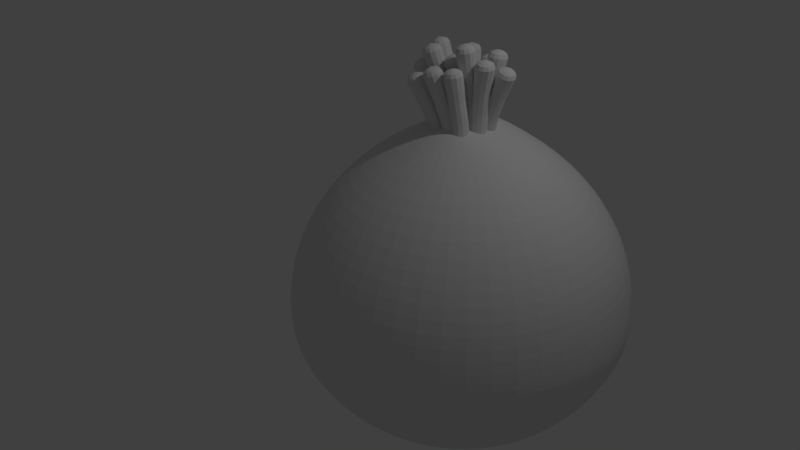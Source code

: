 # Source: 3.blend  (saved by Blender 2.79.0; exported with 4.5.12 LTS)
import bpy
from mathutils import Matrix  # noqa: F401  (used for matrix-valued properties, if any)

bpy.ops.wm.read_factory_settings(use_empty=True)
scene = bpy.context.scene
scene.name = 'Scene'

# ---- collections
col_collection_1 = bpy.data.collections.new('Collection 1'); scene.collection.children.link(col_collection_1)

# ---- world
world_world = bpy.data.worlds.new('World'); scene.world = world_world
world_world.color = (0.05088, 0.05088, 0.05088)
world_world.use_sun_shadow = False
world_world.sun_shadow_jitter_overblur = 0.0
world_world.cycles.sampling_method = 'MANUAL'

# ---- cameras
cam_camera = bpy.data.cameras.new('Camera')
cam_camera.clip_end = 100.0
cam_camera.lens = 35.0
cam_camera.sensor_width = 32.0
cam_camera.sensor_height = 18.0
cam_camera.ortho_scale = 7.314
cam_camera.dof.focus_distance = 0.0
cam_camera.dof.aperture_fstop = 128.0

# ---- lights
light_lamp = bpy.data.lights.new('Lamp', 'POINT')
light_lamp.transmission_factor = 0.0
light_lamp.cutoff_distance = 30.0
light_lamp.energy = 100.0
light_lamp.shadow_buffer_clip_start = 1.001
light_lamp.shadow_soft_size = 0.1
light_lamp.shadow_maximum_resolution = 0.006
light_lamp.use_absolute_resolution = True

# ---- meshes
me_cylinder_014 = bpy.data.meshes.new('Cylinder.014')
me_cylinder_014.from_pydata([(0.0, 1.0, -1.0), (0.007121, 1.144, 1.002), (0.5, 0.866, -1.0), (0.5807, 0.9923, 0.9979), (0.866, 0.5, -1.0), (1.002, 0.5742, 0.9942), (1.0, -4.371e-08, -1.0), (1.157, 0.001384, 0.9919), (0.866, -0.5, -1.0), (1.006, -0.5727, 0.9917), (0.5, -0.866, -1.0), (0.5879, -0.9943, 0.9937), (1.51e-07, -1.0, -1.0), (0.01535, -1.15, 0.9972), (-0.5, -0.866, -1.0), (-0.5583, -0.999, 1.001), (-0.866, -0.5, -1.0), (-0.9793, -0.5809, 1.005), (-1.0, -4.649e-07, -1.0), (-1.135, -0.00801, 1.007), (-0.866, 0.5, -1.0), (-0.9834, 0.5661, 1.008), (-0.5, 0.866, -1.0), (-0.5654, 0.9877, 1.006), (-0.4834, 1.178, 0.02599), (0.01489, 1.041, 0.03057), (0.3774, 0.6722, 0.03523), (0.507, 0.1715, 0.03874), (0.3689, -0.3273, 0.04014), (0.000173, -0.6906, 0.03907), (-0.5004, -0.8209, 0.03581), (-0.9987, -0.6835, 0.03123), (-1.361, -0.315, 0.02656), (-1.491, 0.1857, 0.02305), (-1.353, 0.6845, 0.02165), (-0.984, 1.048, 0.02272), (-0.3254, 1.077, 0.4989), (0.1747, 0.9447, 0.4952), (0.5417, 0.5802, 0.492), (0.6774, 0.08078, 0.49), (0.5453, -0.4197, 0.4899), (0.1809, -0.7872, 0.4916), (-0.3182, -0.9232, 0.4946), (-0.8183, -0.7913, 0.4983), (-1.185, -0.4268, 0.5015), (-1.321, 0.07259, 0.5035), (-1.189, 0.5731, 0.5036), (-0.8245, 0.9406, 0.5019), (0.1574, 0.9865, -0.5045), (0.5251, 0.6248, -0.5117), (0.6625, 0.1267, -0.5169), (0.5327, -0.3743, -0.5187), (0.1705, -0.744, -0.5165), (-0.3269, -0.8832, -0.5111), (-0.8265, -0.7547, -0.5037), (-1.194, -0.393, -0.4965), (-1.332, 0.1051, -0.4913), (-1.202, 0.6061, -0.4896), (-0.8396, 0.9758, -0.4917), (-0.3421, 1.115, -0.4972), (0.02462, 0.9347, 1.071), (0.4964, 0.8103, 1.068), (0.8426, 0.4664, 1.065), (0.9706, -0.004678, 1.063), (0.846, -0.4768, 1.063), (0.5022, -0.8235, 1.064), (0.03139, -0.9518, 1.067), (-0.4404, -0.8274, 1.071), (-0.7866, -0.4835, 1.074), (-0.9146, -0.0124, 1.076), (-0.79, 0.4598, 1.076), (-0.4462, 0.8064, 1.074), (0.03379, 0.5945, 1.104), (0.3366, 0.5146, 1.101), (0.5589, 0.2939, 1.1), (0.6411, -0.008544, 1.098), (0.5611, -0.3116, 1.098), (0.3404, -0.5342, 1.099), (0.03814, -0.6166, 1.101), (-0.2647, -0.5367, 1.103), (-0.487, -0.3159, 1.105), (-0.5691, -0.0135, 1.106), (-0.4892, 0.2896, 1.107), (-0.2685, 0.5121, 1.106), (0.04143, 0.1267, 1.128), (0.1112, 0.1083, 1.127), (0.1625, 0.05741, 1.127), (0.1814, -0.01231, 1.126), (0.1209, -0.0698, 1.128), (0.1121, -0.1335, 1.126), (-6.279e-09, -0.1396, 1.128), (-0.02738, -0.1341, 1.127), (-0.07862, -0.08317, 1.128), (-0.09755, -0.01346, 1.128), (-0.07912, 0.05642, 1.128), (-0.02825, 0.1077, 1.128), (0.09478, 0.9995, 0.2629), (0.4596, 0.633, 0.2636), (0.5922, 0.1329, 0.2644), (0.4571, -0.3667, 0.265), (0.09053, -0.7321, 0.2653), (-0.4093, -0.8653, 0.2652), (-0.9085, -0.7306, 0.2647), (-1.273, -0.3641, 0.264), (-1.406, 0.1359, 0.2633), (-1.271, 0.6356, 0.2626), (-0.9042, 1.001, 0.2623), (-0.4044, 1.134, 0.2624), (-0.1591, 1.127, 0.7505), (0.3777, 0.9853, 0.7466), (0.7717, 0.594, 0.7431), (0.9174, 0.05784, 0.741), (0.7756, -0.4795, 0.7408), (0.3844, -0.874, 0.7426), (-0.1514, -1.02, 0.7459), (-0.6883, -0.8784, 0.7498), (-1.082, -0.4871, 0.7533), (-1.228, 0.04904, 0.7554), (-1.086, 0.5864, 0.7556), (-0.695, 0.9809, 0.7538), (-0.4128, 1.147, -0.2356), (0.08614, 1.014, -0.237), (0.4512, 0.6485, -0.2382), (0.5847, 0.1491, -0.2391), (0.4508, -0.3508, -0.2393), (0.08536, -0.7173, -0.2387), (-0.4137, -0.8521, -0.2376), (-0.9126, -0.7191, -0.2363), (-1.278, -0.354, -0.235), (-1.411, 0.1454, -0.2341), (-1.277, 0.6453, -0.234), (-0.9118, 1.012, -0.2345)], [], [(108, 1, 3, 109), (109, 3, 5, 110), (110, 5, 7, 111), (111, 7, 9, 112), (112, 9, 11, 113), (113, 11, 13, 114), (114, 13, 15, 115), (115, 15, 17, 116), (116, 17, 19, 117), (117, 19, 21, 118), (17, 15, 67, 68), (118, 21, 23, 119), (119, 23, 1, 108), (0, 2, 4, 6, 8, 10, 12, 14, 16, 18, 20, 22), (131, 35, 24, 120), (130, 34, 35, 131), (129, 33, 34, 130), (128, 32, 33, 129), (127, 31, 32, 128), (126, 30, 31, 127), (125, 29, 30, 126), (124, 28, 29, 125), (123, 27, 28, 124), (122, 26, 27, 123), (121, 25, 26, 122), (120, 24, 25, 121), (106, 47, 36, 107), (105, 46, 47, 106), (104, 45, 46, 105), (103, 44, 45, 104), (102, 43, 44, 103), (101, 42, 43, 102), (100, 41, 42, 101), (99, 40, 41, 100), (98, 39, 40, 99), (97, 38, 39, 98), (96, 37, 38, 97), (107, 36, 37, 96), (0, 59, 48, 2), (2, 48, 49, 4), (4, 49, 50, 6), (6, 50, 51, 8), (8, 51, 52, 10), (10, 52, 53, 12), (12, 53, 54, 14), (14, 54, 55, 16), (16, 55, 56, 18), (18, 56, 57, 20), (20, 57, 58, 22), (22, 58, 59, 0), (71, 70, 82, 83), (15, 13, 66, 67), (13, 11, 65, 66), (11, 9, 64, 65), (9, 7, 63, 64), (1, 23, 71, 60), (3, 1, 60, 61), (7, 5, 62, 63), (23, 21, 70, 71), (5, 3, 61, 62), (21, 19, 69, 70), (19, 17, 68, 69), (76, 75, 87, 88), (61, 60, 72, 73), (68, 67, 79, 80), (65, 64, 76, 77), (60, 71, 83, 72), (62, 61, 73, 74), (69, 68, 80, 81), (66, 65, 77, 78), (63, 62, 74, 75), (70, 69, 81, 82), (67, 66, 78, 79), (64, 63, 75, 76), (85, 84, 95, 94, 93, 92, 91, 90, 89, 88, 87, 86), (83, 82, 94, 95), (73, 72, 84, 85), (80, 79, 91, 92), (77, 76, 88, 89), (72, 83, 95, 84), (74, 73, 85, 86), (81, 80, 92, 93), (78, 77, 89, 90), (75, 74, 86, 87), (82, 81, 93, 94), (79, 78, 90, 91), (24, 107, 96, 25), (25, 96, 97, 26), (26, 97, 98, 27), (27, 98, 99, 28), (28, 99, 100, 29), (29, 100, 101, 30), (30, 101, 102, 31), (31, 102, 103, 32), (32, 103, 104, 33), (33, 104, 105, 34), (34, 105, 106, 35), (35, 106, 107, 24), (47, 119, 108, 36), (46, 118, 119, 47), (45, 117, 118, 46), (44, 116, 117, 45), (43, 115, 116, 44), (42, 114, 115, 43), (41, 113, 114, 42), (40, 112, 113, 41), (39, 111, 112, 40), (38, 110, 111, 39), (37, 109, 110, 38), (36, 108, 109, 37), (59, 120, 121, 48), (48, 121, 122, 49), (49, 122, 123, 50), (50, 123, 124, 51), (51, 124, 125, 52), (52, 125, 126, 53), (53, 126, 127, 54), (54, 127, 128, 55), (55, 128, 129, 56), (56, 129, 130, 57), (57, 130, 131, 58), (58, 131, 120, 59)])
me_cylinder_014.use_remesh_preserve_volume = False
me_cylinder_014.use_remesh_preserve_attributes = False
me_cylinder_014.use_mirror_vertex_groups = False
me_cylinder_014.update()
me_cylinder_013 = bpy.data.meshes.new('Cylinder.013')
me_cylinder_013.from_pydata([(0.0, 1.0, -1.0), (0.007121, 1.144, 1.002), (0.5, 0.866, -1.0), (0.5807, 0.9923, 0.9979), (0.866, 0.5, -1.0), (1.002, 0.5742, 0.9942), (1.0, -4.371e-08, -1.0), (1.157, 0.001384, 0.9919), (0.866, -0.5, -1.0), (1.006, -0.5727, 0.9917), (0.5, -0.866, -1.0), (0.5879, -0.9943, 0.9937), (1.51e-07, -1.0, -1.0), (0.01535, -1.15, 0.9972), (-0.5, -0.866, -1.0), (-0.5583, -0.999, 1.001), (-0.866, -0.5, -1.0), (-0.9793, -0.5809, 1.005), (-1.0, -4.649e-07, -1.0), (-1.135, -0.00801, 1.007), (-0.866, 0.5, -1.0), (-0.9834, 0.5661, 1.008), (-0.5, 0.866, -1.0), (-0.5654, 0.9877, 1.006), (-0.4834, 1.178, 0.02599), (0.01489, 1.041, 0.03057), (0.3774, 0.6722, 0.03523), (0.507, 0.1715, 0.03874), (0.3689, -0.3273, 0.04014), (0.000173, -0.6906, 0.03907), (-0.5004, -0.8209, 0.03581), (-0.9987, -0.6835, 0.03123), (-1.361, -0.315, 0.02656), (-1.491, 0.1857, 0.02305), (-1.353, 0.6845, 0.02165), (-0.984, 1.048, 0.02272), (-0.3254, 1.077, 0.4989), (0.1747, 0.9447, 0.4952), (0.5417, 0.5802, 0.492), (0.6774, 0.08078, 0.49), (0.5453, -0.4197, 0.4899), (0.1809, -0.7872, 0.4916), (-0.3182, -0.9232, 0.4946), (-0.8183, -0.7913, 0.4983), (-1.185, -0.4268, 0.5015), (-1.321, 0.07259, 0.5035), (-1.189, 0.5731, 0.5036), (-0.8245, 0.9406, 0.5019), (0.1574, 0.9865, -0.5045), (0.5251, 0.6248, -0.5117), (0.6625, 0.1267, -0.5169), (0.5327, -0.3743, -0.5187), (0.1705, -0.744, -0.5165), (-0.3269, -0.8832, -0.5111), (-0.8265, -0.7547, -0.5037), (-1.194, -0.393, -0.4965), (-1.332, 0.1051, -0.4913), (-1.202, 0.6061, -0.4896), (-0.8396, 0.9758, -0.4917), (-0.3421, 1.115, -0.4972), (0.02462, 0.9347, 1.071), (0.4964, 0.8103, 1.068), (0.8426, 0.4664, 1.065), (0.9706, -0.004678, 1.063), (0.846, -0.4768, 1.063), (0.5022, -0.8235, 1.064), (0.03139, -0.9518, 1.067), (-0.4404, -0.8274, 1.071), (-0.7866, -0.4835, 1.074), (-0.9146, -0.0124, 1.076), (-0.79, 0.4598, 1.076), (-0.4462, 0.8064, 1.074), (0.03379, 0.5945, 1.104), (0.3366, 0.5146, 1.101), (0.5589, 0.2939, 1.1), (0.6411, -0.008544, 1.098), (0.5611, -0.3116, 1.098), (0.3404, -0.5342, 1.099), (0.03814, -0.6166, 1.101), (-0.2647, -0.5367, 1.103), (-0.487, -0.3159, 1.105), (-0.5691, -0.0135, 1.106), (-0.4892, 0.2896, 1.107), (-0.2685, 0.5121, 1.106), (0.04143, 0.1267, 1.128), (0.1112, 0.1083, 1.127), (0.1625, 0.05741, 1.127), (0.1814, -0.01231, 1.126), (0.1209, -0.0698, 1.128), (0.1121, -0.1335, 1.126), (-6.279e-09, -0.1396, 1.128), (-0.02738, -0.1341, 1.127), (-0.07862, -0.08317, 1.128), (-0.09755, -0.01346, 1.128), (-0.07912, 0.05642, 1.128), (-0.02825, 0.1077, 1.128), (0.09478, 0.9995, 0.2629), (0.4596, 0.633, 0.2636), (0.5922, 0.1329, 0.2644), (0.4571, -0.3667, 0.265), (0.09053, -0.7321, 0.2653), (-0.4093, -0.8653, 0.2652), (-0.9085, -0.7306, 0.2647), (-1.273, -0.3641, 0.264), (-1.406, 0.1359, 0.2633), (-1.271, 0.6356, 0.2626), (-0.9042, 1.001, 0.2623), (-0.4044, 1.134, 0.2624), (-0.1591, 1.127, 0.7505), (0.3777, 0.9853, 0.7466), (0.7717, 0.594, 0.7431), (0.9174, 0.05784, 0.741), (0.7756, -0.4795, 0.7408), (0.3844, -0.874, 0.7426), (-0.1514, -1.02, 0.7459), (-0.6883, -0.8784, 0.7498), (-1.082, -0.4871, 0.7533), (-1.228, 0.04904, 0.7554), (-1.086, 0.5864, 0.7556), (-0.695, 0.9809, 0.7538), (-0.4128, 1.147, -0.2356), (0.08614, 1.014, -0.237), (0.4512, 0.6485, -0.2382), (0.5847, 0.1491, -0.2391), (0.4508, -0.3508, -0.2393), (0.08536, -0.7173, -0.2387), (-0.4137, -0.8521, -0.2376), (-0.9126, -0.7191, -0.2363), (-1.278, -0.354, -0.235), (-1.411, 0.1454, -0.2341), (-1.277, 0.6453, -0.234), (-0.9118, 1.012, -0.2345)], [], [(108, 1, 3, 109), (109, 3, 5, 110), (110, 5, 7, 111), (111, 7, 9, 112), (112, 9, 11, 113), (113, 11, 13, 114), (114, 13, 15, 115), (115, 15, 17, 116), (116, 17, 19, 117), (117, 19, 21, 118), (17, 15, 67, 68), (118, 21, 23, 119), (119, 23, 1, 108), (0, 2, 4, 6, 8, 10, 12, 14, 16, 18, 20, 22), (131, 35, 24, 120), (130, 34, 35, 131), (129, 33, 34, 130), (128, 32, 33, 129), (127, 31, 32, 128), (126, 30, 31, 127), (125, 29, 30, 126), (124, 28, 29, 125), (123, 27, 28, 124), (122, 26, 27, 123), (121, 25, 26, 122), (120, 24, 25, 121), (106, 47, 36, 107), (105, 46, 47, 106), (104, 45, 46, 105), (103, 44, 45, 104), (102, 43, 44, 103), (101, 42, 43, 102), (100, 41, 42, 101), (99, 40, 41, 100), (98, 39, 40, 99), (97, 38, 39, 98), (96, 37, 38, 97), (107, 36, 37, 96), (0, 59, 48, 2), (2, 48, 49, 4), (4, 49, 50, 6), (6, 50, 51, 8), (8, 51, 52, 10), (10, 52, 53, 12), (12, 53, 54, 14), (14, 54, 55, 16), (16, 55, 56, 18), (18, 56, 57, 20), (20, 57, 58, 22), (22, 58, 59, 0), (71, 70, 82, 83), (15, 13, 66, 67), (13, 11, 65, 66), (11, 9, 64, 65), (9, 7, 63, 64), (1, 23, 71, 60), (3, 1, 60, 61), (7, 5, 62, 63), (23, 21, 70, 71), (5, 3, 61, 62), (21, 19, 69, 70), (19, 17, 68, 69), (76, 75, 87, 88), (61, 60, 72, 73), (68, 67, 79, 80), (65, 64, 76, 77), (60, 71, 83, 72), (62, 61, 73, 74), (69, 68, 80, 81), (66, 65, 77, 78), (63, 62, 74, 75), (70, 69, 81, 82), (67, 66, 78, 79), (64, 63, 75, 76), (85, 84, 95, 94, 93, 92, 91, 90, 89, 88, 87, 86), (83, 82, 94, 95), (73, 72, 84, 85), (80, 79, 91, 92), (77, 76, 88, 89), (72, 83, 95, 84), (74, 73, 85, 86), (81, 80, 92, 93), (78, 77, 89, 90), (75, 74, 86, 87), (82, 81, 93, 94), (79, 78, 90, 91), (24, 107, 96, 25), (25, 96, 97, 26), (26, 97, 98, 27), (27, 98, 99, 28), (28, 99, 100, 29), (29, 100, 101, 30), (30, 101, 102, 31), (31, 102, 103, 32), (32, 103, 104, 33), (33, 104, 105, 34), (34, 105, 106, 35), (35, 106, 107, 24), (47, 119, 108, 36), (46, 118, 119, 47), (45, 117, 118, 46), (44, 116, 117, 45), (43, 115, 116, 44), (42, 114, 115, 43), (41, 113, 114, 42), (40, 112, 113, 41), (39, 111, 112, 40), (38, 110, 111, 39), (37, 109, 110, 38), (36, 108, 109, 37), (59, 120, 121, 48), (48, 121, 122, 49), (49, 122, 123, 50), (50, 123, 124, 51), (51, 124, 125, 52), (52, 125, 126, 53), (53, 126, 127, 54), (54, 127, 128, 55), (55, 128, 129, 56), (56, 129, 130, 57), (57, 130, 131, 58), (58, 131, 120, 59)])
me_cylinder_013.use_remesh_preserve_volume = False
me_cylinder_013.use_remesh_preserve_attributes = False
me_cylinder_013.use_mirror_vertex_groups = False
me_cylinder_013.update()
me_cylinder_012 = bpy.data.meshes.new('Cylinder.012')
me_cylinder_012.from_pydata([(0.0, 1.0, -1.0), (0.007121, 1.144, 1.002), (0.5, 0.866, -1.0), (0.5807, 0.9923, 0.9979), (0.866, 0.5, -1.0), (1.002, 0.5742, 0.9942), (1.0, -4.371e-08, -1.0), (1.157, 0.001384, 0.9919), (0.866, -0.5, -1.0), (1.006, -0.5727, 0.9917), (0.5, -0.866, -1.0), (0.5879, -0.9943, 0.9937), (1.51e-07, -1.0, -1.0), (0.01535, -1.15, 0.9972), (-0.5, -0.866, -1.0), (-0.5583, -0.999, 1.001), (-0.866, -0.5, -1.0), (-0.9793, -0.5809, 1.005), (-1.0, -4.649e-07, -1.0), (-1.135, -0.00801, 1.007), (-0.866, 0.5, -1.0), (-0.9834, 0.5661, 1.008), (-0.5, 0.866, -1.0), (-0.5654, 0.9877, 1.006), (-0.4834, 1.178, 0.02599), (0.01489, 1.041, 0.03057), (0.3774, 0.6722, 0.03523), (0.507, 0.1715, 0.03874), (0.3689, -0.3273, 0.04014), (0.000173, -0.6906, 0.03907), (-0.5004, -0.8209, 0.03581), (-0.9987, -0.6835, 0.03123), (-1.361, -0.315, 0.02656), (-1.491, 0.1857, 0.02305), (-1.353, 0.6845, 0.02165), (-0.984, 1.048, 0.02272), (-0.3254, 1.077, 0.4989), (0.1747, 0.9447, 0.4952), (0.5417, 0.5802, 0.492), (0.6774, 0.08078, 0.49), (0.5453, -0.4197, 0.4899), (0.1809, -0.7872, 0.4916), (-0.3182, -0.9232, 0.4946), (-0.8183, -0.7913, 0.4983), (-1.185, -0.4268, 0.5015), (-1.321, 0.07259, 0.5035), (-1.189, 0.5731, 0.5036), (-0.8245, 0.9406, 0.5019), (0.1574, 0.9865, -0.5045), (0.5251, 0.6248, -0.5117), (0.6625, 0.1267, -0.5169), (0.5327, -0.3743, -0.5187), (0.1705, -0.744, -0.5165), (-0.3269, -0.8832, -0.5111), (-0.8265, -0.7547, -0.5037), (-1.194, -0.393, -0.4965), (-1.332, 0.1051, -0.4913), (-1.202, 0.6061, -0.4896), (-0.8396, 0.9758, -0.4917), (-0.3421, 1.115, -0.4972), (0.02462, 0.9347, 1.071), (0.4964, 0.8103, 1.068), (0.8426, 0.4664, 1.065), (0.9706, -0.004678, 1.063), (0.846, -0.4768, 1.063), (0.5022, -0.8235, 1.064), (0.03139, -0.9518, 1.067), (-0.4404, -0.8274, 1.071), (-0.7866, -0.4835, 1.074), (-0.9146, -0.0124, 1.076), (-0.79, 0.4598, 1.076), (-0.4462, 0.8064, 1.074), (0.03379, 0.5945, 1.104), (0.3366, 0.5146, 1.101), (0.5589, 0.2939, 1.1), (0.6411, -0.008544, 1.098), (0.5611, -0.3116, 1.098), (0.3404, -0.5342, 1.099), (0.03814, -0.6166, 1.101), (-0.2647, -0.5367, 1.103), (-0.487, -0.3159, 1.105), (-0.5691, -0.0135, 1.106), (-0.4892, 0.2896, 1.107), (-0.2685, 0.5121, 1.106), (0.04143, 0.1267, 1.128), (0.1112, 0.1083, 1.127), (0.1625, 0.05741, 1.127), (0.1814, -0.01231, 1.126), (0.1209, -0.0698, 1.128), (0.1121, -0.1335, 1.126), (-6.279e-09, -0.1396, 1.128), (-0.02738, -0.1341, 1.127), (-0.07862, -0.08317, 1.128), (-0.09755, -0.01346, 1.128), (-0.07912, 0.05642, 1.128), (-0.02825, 0.1077, 1.128), (0.09478, 0.9995, 0.2629), (0.4596, 0.633, 0.2636), (0.5922, 0.1329, 0.2644), (0.4571, -0.3667, 0.265), (0.09053, -0.7321, 0.2653), (-0.4093, -0.8653, 0.2652), (-0.9085, -0.7306, 0.2647), (-1.273, -0.3641, 0.264), (-1.406, 0.1359, 0.2633), (-1.271, 0.6356, 0.2626), (-0.9042, 1.001, 0.2623), (-0.4044, 1.134, 0.2624), (-0.1591, 1.127, 0.7505), (0.3777, 0.9853, 0.7466), (0.7717, 0.594, 0.7431), (0.9174, 0.05784, 0.741), (0.7756, -0.4795, 0.7408), (0.3844, -0.874, 0.7426), (-0.1514, -1.02, 0.7459), (-0.6883, -0.8784, 0.7498), (-1.082, -0.4871, 0.7533), (-1.228, 0.04904, 0.7554), (-1.086, 0.5864, 0.7556), (-0.695, 0.9809, 0.7538), (-0.4128, 1.147, -0.2356), (0.08614, 1.014, -0.237), (0.4512, 0.6485, -0.2382), (0.5847, 0.1491, -0.2391), (0.4508, -0.3508, -0.2393), (0.08536, -0.7173, -0.2387), (-0.4137, -0.8521, -0.2376), (-0.9126, -0.7191, -0.2363), (-1.278, -0.354, -0.235), (-1.411, 0.1454, -0.2341), (-1.277, 0.6453, -0.234), (-0.9118, 1.012, -0.2345)], [], [(108, 1, 3, 109), (109, 3, 5, 110), (110, 5, 7, 111), (111, 7, 9, 112), (112, 9, 11, 113), (113, 11, 13, 114), (114, 13, 15, 115), (115, 15, 17, 116), (116, 17, 19, 117), (117, 19, 21, 118), (17, 15, 67, 68), (118, 21, 23, 119), (119, 23, 1, 108), (0, 2, 4, 6, 8, 10, 12, 14, 16, 18, 20, 22), (131, 35, 24, 120), (130, 34, 35, 131), (129, 33, 34, 130), (128, 32, 33, 129), (127, 31, 32, 128), (126, 30, 31, 127), (125, 29, 30, 126), (124, 28, 29, 125), (123, 27, 28, 124), (122, 26, 27, 123), (121, 25, 26, 122), (120, 24, 25, 121), (106, 47, 36, 107), (105, 46, 47, 106), (104, 45, 46, 105), (103, 44, 45, 104), (102, 43, 44, 103), (101, 42, 43, 102), (100, 41, 42, 101), (99, 40, 41, 100), (98, 39, 40, 99), (97, 38, 39, 98), (96, 37, 38, 97), (107, 36, 37, 96), (0, 59, 48, 2), (2, 48, 49, 4), (4, 49, 50, 6), (6, 50, 51, 8), (8, 51, 52, 10), (10, 52, 53, 12), (12, 53, 54, 14), (14, 54, 55, 16), (16, 55, 56, 18), (18, 56, 57, 20), (20, 57, 58, 22), (22, 58, 59, 0), (71, 70, 82, 83), (15, 13, 66, 67), (13, 11, 65, 66), (11, 9, 64, 65), (9, 7, 63, 64), (1, 23, 71, 60), (3, 1, 60, 61), (7, 5, 62, 63), (23, 21, 70, 71), (5, 3, 61, 62), (21, 19, 69, 70), (19, 17, 68, 69), (76, 75, 87, 88), (61, 60, 72, 73), (68, 67, 79, 80), (65, 64, 76, 77), (60, 71, 83, 72), (62, 61, 73, 74), (69, 68, 80, 81), (66, 65, 77, 78), (63, 62, 74, 75), (70, 69, 81, 82), (67, 66, 78, 79), (64, 63, 75, 76), (85, 84, 95, 94, 93, 92, 91, 90, 89, 88, 87, 86), (83, 82, 94, 95), (73, 72, 84, 85), (80, 79, 91, 92), (77, 76, 88, 89), (72, 83, 95, 84), (74, 73, 85, 86), (81, 80, 92, 93), (78, 77, 89, 90), (75, 74, 86, 87), (82, 81, 93, 94), (79, 78, 90, 91), (24, 107, 96, 25), (25, 96, 97, 26), (26, 97, 98, 27), (27, 98, 99, 28), (28, 99, 100, 29), (29, 100, 101, 30), (30, 101, 102, 31), (31, 102, 103, 32), (32, 103, 104, 33), (33, 104, 105, 34), (34, 105, 106, 35), (35, 106, 107, 24), (47, 119, 108, 36), (46, 118, 119, 47), (45, 117, 118, 46), (44, 116, 117, 45), (43, 115, 116, 44), (42, 114, 115, 43), (41, 113, 114, 42), (40, 112, 113, 41), (39, 111, 112, 40), (38, 110, 111, 39), (37, 109, 110, 38), (36, 108, 109, 37), (59, 120, 121, 48), (48, 121, 122, 49), (49, 122, 123, 50), (50, 123, 124, 51), (51, 124, 125, 52), (52, 125, 126, 53), (53, 126, 127, 54), (54, 127, 128, 55), (55, 128, 129, 56), (56, 129, 130, 57), (57, 130, 131, 58), (58, 131, 120, 59)])
me_cylinder_012.use_remesh_preserve_volume = False
me_cylinder_012.use_remesh_preserve_attributes = False
me_cylinder_012.use_mirror_vertex_groups = False
me_cylinder_012.update()
me_cylinder_011 = bpy.data.meshes.new('Cylinder.011')
me_cylinder_011.from_pydata([(0.0, 1.0, -1.0), (0.007121, 1.144, 1.002), (0.5, 0.866, -1.0), (0.5807, 0.9923, 0.9979), (0.866, 0.5, -1.0), (1.002, 0.5742, 0.9942), (1.0, -4.371e-08, -1.0), (1.157, 0.001384, 0.9919), (0.866, -0.5, -1.0), (1.006, -0.5727, 0.9917), (0.5, -0.866, -1.0), (0.5879, -0.9943, 0.9937), (1.51e-07, -1.0, -1.0), (0.01535, -1.15, 0.9972), (-0.5, -0.866, -1.0), (-0.5583, -0.999, 1.001), (-0.866, -0.5, -1.0), (-0.9793, -0.5809, 1.005), (-1.0, -4.649e-07, -1.0), (-1.135, -0.00801, 1.007), (-0.866, 0.5, -1.0), (-0.9834, 0.5661, 1.008), (-0.5, 0.866, -1.0), (-0.5654, 0.9877, 1.006), (-0.4834, 1.178, 0.02599), (0.01489, 1.041, 0.03057), (0.3774, 0.6722, 0.03523), (0.507, 0.1715, 0.03874), (0.3689, -0.3273, 0.04014), (0.000173, -0.6906, 0.03907), (-0.5004, -0.8209, 0.03581), (-0.9987, -0.6835, 0.03123), (-1.361, -0.315, 0.02656), (-1.491, 0.1857, 0.02305), (-1.353, 0.6845, 0.02165), (-0.984, 1.048, 0.02272), (-0.3254, 1.077, 0.4989), (0.1747, 0.9447, 0.4952), (0.5417, 0.5802, 0.492), (0.6774, 0.08078, 0.49), (0.5453, -0.4197, 0.4899), (0.1809, -0.7872, 0.4916), (-0.3182, -0.9232, 0.4946), (-0.8183, -0.7913, 0.4983), (-1.185, -0.4268, 0.5015), (-1.321, 0.07259, 0.5035), (-1.189, 0.5731, 0.5036), (-0.8245, 0.9406, 0.5019), (0.1574, 0.9865, -0.5045), (0.5251, 0.6248, -0.5117), (0.6625, 0.1267, -0.5169), (0.5327, -0.3743, -0.5187), (0.1705, -0.744, -0.5165), (-0.3269, -0.8832, -0.5111), (-0.8265, -0.7547, -0.5037), (-1.194, -0.393, -0.4965), (-1.332, 0.1051, -0.4913), (-1.202, 0.6061, -0.4896), (-0.8396, 0.9758, -0.4917), (-0.3421, 1.115, -0.4972), (0.02462, 0.9347, 1.071), (0.4964, 0.8103, 1.068), (0.8426, 0.4664, 1.065), (0.9706, -0.004678, 1.063), (0.846, -0.4768, 1.063), (0.5022, -0.8235, 1.064), (0.03139, -0.9518, 1.067), (-0.4404, -0.8274, 1.071), (-0.7866, -0.4835, 1.074), (-0.9146, -0.0124, 1.076), (-0.79, 0.4598, 1.076), (-0.4462, 0.8064, 1.074), (0.03379, 0.5945, 1.104), (0.3366, 0.5146, 1.101), (0.5589, 0.2939, 1.1), (0.6411, -0.008544, 1.098), (0.5611, -0.3116, 1.098), (0.3404, -0.5342, 1.099), (0.03814, -0.6166, 1.101), (-0.2647, -0.5367, 1.103), (-0.487, -0.3159, 1.105), (-0.5691, -0.0135, 1.106), (-0.4892, 0.2896, 1.107), (-0.2685, 0.5121, 1.106), (0.04143, 0.1267, 1.128), (0.1112, 0.1083, 1.127), (0.1625, 0.05741, 1.127), (0.1814, -0.01231, 1.126), (0.1209, -0.0698, 1.128), (0.1121, -0.1335, 1.126), (-6.279e-09, -0.1396, 1.128), (-0.02738, -0.1341, 1.127), (-0.07862, -0.08317, 1.128), (-0.09755, -0.01346, 1.128), (-0.07912, 0.05642, 1.128), (-0.02825, 0.1077, 1.128), (0.09478, 0.9995, 0.2629), (0.4596, 0.633, 0.2636), (0.5922, 0.1329, 0.2644), (0.4571, -0.3667, 0.265), (0.09053, -0.7321, 0.2653), (-0.4093, -0.8653, 0.2652), (-0.9085, -0.7306, 0.2647), (-1.273, -0.3641, 0.264), (-1.406, 0.1359, 0.2633), (-1.271, 0.6356, 0.2626), (-0.9042, 1.001, 0.2623), (-0.4044, 1.134, 0.2624), (-0.1591, 1.127, 0.7505), (0.3777, 0.9853, 0.7466), (0.7717, 0.594, 0.7431), (0.9174, 0.05784, 0.741), (0.7756, -0.4795, 0.7408), (0.3844, -0.874, 0.7426), (-0.1514, -1.02, 0.7459), (-0.6883, -0.8784, 0.7498), (-1.082, -0.4871, 0.7533), (-1.228, 0.04904, 0.7554), (-1.086, 0.5864, 0.7556), (-0.695, 0.9809, 0.7538), (-0.4128, 1.147, -0.2356), (0.08614, 1.014, -0.237), (0.4512, 0.6485, -0.2382), (0.5847, 0.1491, -0.2391), (0.4508, -0.3508, -0.2393), (0.08536, -0.7173, -0.2387), (-0.4137, -0.8521, -0.2376), (-0.9126, -0.7191, -0.2363), (-1.278, -0.354, -0.235), (-1.411, 0.1454, -0.2341), (-1.277, 0.6453, -0.234), (-0.9118, 1.012, -0.2345)], [], [(108, 1, 3, 109), (109, 3, 5, 110), (110, 5, 7, 111), (111, 7, 9, 112), (112, 9, 11, 113), (113, 11, 13, 114), (114, 13, 15, 115), (115, 15, 17, 116), (116, 17, 19, 117), (117, 19, 21, 118), (17, 15, 67, 68), (118, 21, 23, 119), (119, 23, 1, 108), (0, 2, 4, 6, 8, 10, 12, 14, 16, 18, 20, 22), (131, 35, 24, 120), (130, 34, 35, 131), (129, 33, 34, 130), (128, 32, 33, 129), (127, 31, 32, 128), (126, 30, 31, 127), (125, 29, 30, 126), (124, 28, 29, 125), (123, 27, 28, 124), (122, 26, 27, 123), (121, 25, 26, 122), (120, 24, 25, 121), (106, 47, 36, 107), (105, 46, 47, 106), (104, 45, 46, 105), (103, 44, 45, 104), (102, 43, 44, 103), (101, 42, 43, 102), (100, 41, 42, 101), (99, 40, 41, 100), (98, 39, 40, 99), (97, 38, 39, 98), (96, 37, 38, 97), (107, 36, 37, 96), (0, 59, 48, 2), (2, 48, 49, 4), (4, 49, 50, 6), (6, 50, 51, 8), (8, 51, 52, 10), (10, 52, 53, 12), (12, 53, 54, 14), (14, 54, 55, 16), (16, 55, 56, 18), (18, 56, 57, 20), (20, 57, 58, 22), (22, 58, 59, 0), (71, 70, 82, 83), (15, 13, 66, 67), (13, 11, 65, 66), (11, 9, 64, 65), (9, 7, 63, 64), (1, 23, 71, 60), (3, 1, 60, 61), (7, 5, 62, 63), (23, 21, 70, 71), (5, 3, 61, 62), (21, 19, 69, 70), (19, 17, 68, 69), (76, 75, 87, 88), (61, 60, 72, 73), (68, 67, 79, 80), (65, 64, 76, 77), (60, 71, 83, 72), (62, 61, 73, 74), (69, 68, 80, 81), (66, 65, 77, 78), (63, 62, 74, 75), (70, 69, 81, 82), (67, 66, 78, 79), (64, 63, 75, 76), (85, 84, 95, 94, 93, 92, 91, 90, 89, 88, 87, 86), (83, 82, 94, 95), (73, 72, 84, 85), (80, 79, 91, 92), (77, 76, 88, 89), (72, 83, 95, 84), (74, 73, 85, 86), (81, 80, 92, 93), (78, 77, 89, 90), (75, 74, 86, 87), (82, 81, 93, 94), (79, 78, 90, 91), (24, 107, 96, 25), (25, 96, 97, 26), (26, 97, 98, 27), (27, 98, 99, 28), (28, 99, 100, 29), (29, 100, 101, 30), (30, 101, 102, 31), (31, 102, 103, 32), (32, 103, 104, 33), (33, 104, 105, 34), (34, 105, 106, 35), (35, 106, 107, 24), (47, 119, 108, 36), (46, 118, 119, 47), (45, 117, 118, 46), (44, 116, 117, 45), (43, 115, 116, 44), (42, 114, 115, 43), (41, 113, 114, 42), (40, 112, 113, 41), (39, 111, 112, 40), (38, 110, 111, 39), (37, 109, 110, 38), (36, 108, 109, 37), (59, 120, 121, 48), (48, 121, 122, 49), (49, 122, 123, 50), (50, 123, 124, 51), (51, 124, 125, 52), (52, 125, 126, 53), (53, 126, 127, 54), (54, 127, 128, 55), (55, 128, 129, 56), (56, 129, 130, 57), (57, 130, 131, 58), (58, 131, 120, 59)])
me_cylinder_011.use_remesh_preserve_volume = False
me_cylinder_011.use_remesh_preserve_attributes = False
me_cylinder_011.use_mirror_vertex_groups = False
me_cylinder_011.update()
me_cylinder_010 = bpy.data.meshes.new('Cylinder.010')
me_cylinder_010.from_pydata([(0.0, 1.0, -1.0), (0.007121, 1.144, 1.002), (0.5, 0.866, -1.0), (0.5807, 0.9923, 0.9979), (0.866, 0.5, -1.0), (1.002, 0.5742, 0.9942), (1.0, -4.371e-08, -1.0), (1.157, 0.001384, 0.9919), (0.866, -0.5, -1.0), (1.006, -0.5727, 0.9917), (0.5, -0.866, -1.0), (0.5879, -0.9943, 0.9937), (1.51e-07, -1.0, -1.0), (0.01535, -1.15, 0.9972), (-0.5, -0.866, -1.0), (-0.5583, -0.999, 1.001), (-0.866, -0.5, -1.0), (-0.9793, -0.5809, 1.005), (-1.0, -4.649e-07, -1.0), (-1.135, -0.00801, 1.007), (-0.866, 0.5, -1.0), (-0.9834, 0.5661, 1.008), (-0.5, 0.866, -1.0), (-0.5654, 0.9877, 1.006), (-0.4834, 1.178, 0.02599), (0.01489, 1.041, 0.03057), (0.3774, 0.6722, 0.03523), (0.507, 0.1715, 0.03874), (0.3689, -0.3273, 0.04014), (0.000173, -0.6906, 0.03907), (-0.5004, -0.8209, 0.03581), (-0.9987, -0.6835, 0.03123), (-1.361, -0.315, 0.02656), (-1.491, 0.1857, 0.02305), (-1.353, 0.6845, 0.02165), (-0.984, 1.048, 0.02272), (-0.3254, 1.077, 0.4989), (0.1747, 0.9447, 0.4952), (0.5417, 0.5802, 0.492), (0.6774, 0.08078, 0.49), (0.5453, -0.4197, 0.4899), (0.1809, -0.7872, 0.4916), (-0.3182, -0.9232, 0.4946), (-0.8183, -0.7913, 0.4983), (-1.185, -0.4268, 0.5015), (-1.321, 0.07259, 0.5035), (-1.189, 0.5731, 0.5036), (-0.8245, 0.9406, 0.5019), (0.1574, 0.9865, -0.5045), (0.5251, 0.6248, -0.5117), (0.6625, 0.1267, -0.5169), (0.5327, -0.3743, -0.5187), (0.1705, -0.744, -0.5165), (-0.3269, -0.8832, -0.5111), (-0.8265, -0.7547, -0.5037), (-1.194, -0.393, -0.4965), (-1.332, 0.1051, -0.4913), (-1.202, 0.6061, -0.4896), (-0.8396, 0.9758, -0.4917), (-0.3421, 1.115, -0.4972), (0.02462, 0.9347, 1.071), (0.4964, 0.8103, 1.068), (0.8426, 0.4664, 1.065), (0.9706, -0.004678, 1.063), (0.846, -0.4768, 1.063), (0.5022, -0.8235, 1.064), (0.03139, -0.9518, 1.067), (-0.4404, -0.8274, 1.071), (-0.7866, -0.4835, 1.074), (-0.9146, -0.0124, 1.076), (-0.79, 0.4598, 1.076), (-0.4462, 0.8064, 1.074), (0.03379, 0.5945, 1.104), (0.3366, 0.5146, 1.101), (0.5589, 0.2939, 1.1), (0.6411, -0.008544, 1.098), (0.5611, -0.3116, 1.098), (0.3404, -0.5342, 1.099), (0.03814, -0.6166, 1.101), (-0.2647, -0.5367, 1.103), (-0.487, -0.3159, 1.105), (-0.5691, -0.0135, 1.106), (-0.4892, 0.2896, 1.107), (-0.2685, 0.5121, 1.106), (0.04143, 0.1267, 1.128), (0.1112, 0.1083, 1.127), (0.1625, 0.05741, 1.127), (0.1814, -0.01231, 1.126), (0.1209, -0.0698, 1.128), (0.1121, -0.1335, 1.126), (-6.279e-09, -0.1396, 1.128), (-0.02738, -0.1341, 1.127), (-0.07862, -0.08317, 1.128), (-0.09755, -0.01346, 1.128), (-0.07912, 0.05642, 1.128), (-0.02825, 0.1077, 1.128), (0.09478, 0.9995, 0.2629), (0.4596, 0.633, 0.2636), (0.5922, 0.1329, 0.2644), (0.4571, -0.3667, 0.265), (0.09053, -0.7321, 0.2653), (-0.4093, -0.8653, 0.2652), (-0.9085, -0.7306, 0.2647), (-1.273, -0.3641, 0.264), (-1.406, 0.1359, 0.2633), (-1.271, 0.6356, 0.2626), (-0.9042, 1.001, 0.2623), (-0.4044, 1.134, 0.2624), (-0.1591, 1.127, 0.7505), (0.3777, 0.9853, 0.7466), (0.7717, 0.594, 0.7431), (0.9174, 0.05784, 0.741), (0.7756, -0.4795, 0.7408), (0.3844, -0.874, 0.7426), (-0.1514, -1.02, 0.7459), (-0.6883, -0.8784, 0.7498), (-1.082, -0.4871, 0.7533), (-1.228, 0.04904, 0.7554), (-1.086, 0.5864, 0.7556), (-0.695, 0.9809, 0.7538), (-0.4128, 1.147, -0.2356), (0.08614, 1.014, -0.237), (0.4512, 0.6485, -0.2382), (0.5847, 0.1491, -0.2391), (0.4508, -0.3508, -0.2393), (0.08536, -0.7173, -0.2387), (-0.4137, -0.8521, -0.2376), (-0.9126, -0.7191, -0.2363), (-1.278, -0.354, -0.235), (-1.411, 0.1454, -0.2341), (-1.277, 0.6453, -0.234), (-0.9118, 1.012, -0.2345)], [], [(108, 1, 3, 109), (109, 3, 5, 110), (110, 5, 7, 111), (111, 7, 9, 112), (112, 9, 11, 113), (113, 11, 13, 114), (114, 13, 15, 115), (115, 15, 17, 116), (116, 17, 19, 117), (117, 19, 21, 118), (17, 15, 67, 68), (118, 21, 23, 119), (119, 23, 1, 108), (0, 2, 4, 6, 8, 10, 12, 14, 16, 18, 20, 22), (131, 35, 24, 120), (130, 34, 35, 131), (129, 33, 34, 130), (128, 32, 33, 129), (127, 31, 32, 128), (126, 30, 31, 127), (125, 29, 30, 126), (124, 28, 29, 125), (123, 27, 28, 124), (122, 26, 27, 123), (121, 25, 26, 122), (120, 24, 25, 121), (106, 47, 36, 107), (105, 46, 47, 106), (104, 45, 46, 105), (103, 44, 45, 104), (102, 43, 44, 103), (101, 42, 43, 102), (100, 41, 42, 101), (99, 40, 41, 100), (98, 39, 40, 99), (97, 38, 39, 98), (96, 37, 38, 97), (107, 36, 37, 96), (0, 59, 48, 2), (2, 48, 49, 4), (4, 49, 50, 6), (6, 50, 51, 8), (8, 51, 52, 10), (10, 52, 53, 12), (12, 53, 54, 14), (14, 54, 55, 16), (16, 55, 56, 18), (18, 56, 57, 20), (20, 57, 58, 22), (22, 58, 59, 0), (71, 70, 82, 83), (15, 13, 66, 67), (13, 11, 65, 66), (11, 9, 64, 65), (9, 7, 63, 64), (1, 23, 71, 60), (3, 1, 60, 61), (7, 5, 62, 63), (23, 21, 70, 71), (5, 3, 61, 62), (21, 19, 69, 70), (19, 17, 68, 69), (76, 75, 87, 88), (61, 60, 72, 73), (68, 67, 79, 80), (65, 64, 76, 77), (60, 71, 83, 72), (62, 61, 73, 74), (69, 68, 80, 81), (66, 65, 77, 78), (63, 62, 74, 75), (70, 69, 81, 82), (67, 66, 78, 79), (64, 63, 75, 76), (85, 84, 95, 94, 93, 92, 91, 90, 89, 88, 87, 86), (83, 82, 94, 95), (73, 72, 84, 85), (80, 79, 91, 92), (77, 76, 88, 89), (72, 83, 95, 84), (74, 73, 85, 86), (81, 80, 92, 93), (78, 77, 89, 90), (75, 74, 86, 87), (82, 81, 93, 94), (79, 78, 90, 91), (24, 107, 96, 25), (25, 96, 97, 26), (26, 97, 98, 27), (27, 98, 99, 28), (28, 99, 100, 29), (29, 100, 101, 30), (30, 101, 102, 31), (31, 102, 103, 32), (32, 103, 104, 33), (33, 104, 105, 34), (34, 105, 106, 35), (35, 106, 107, 24), (47, 119, 108, 36), (46, 118, 119, 47), (45, 117, 118, 46), (44, 116, 117, 45), (43, 115, 116, 44), (42, 114, 115, 43), (41, 113, 114, 42), (40, 112, 113, 41), (39, 111, 112, 40), (38, 110, 111, 39), (37, 109, 110, 38), (36, 108, 109, 37), (59, 120, 121, 48), (48, 121, 122, 49), (49, 122, 123, 50), (50, 123, 124, 51), (51, 124, 125, 52), (52, 125, 126, 53), (53, 126, 127, 54), (54, 127, 128, 55), (55, 128, 129, 56), (56, 129, 130, 57), (57, 130, 131, 58), (58, 131, 120, 59)])
me_cylinder_010.use_remesh_preserve_volume = False
me_cylinder_010.use_remesh_preserve_attributes = False
me_cylinder_010.use_mirror_vertex_groups = False
me_cylinder_010.update()
me_cylinder_009 = bpy.data.meshes.new('Cylinder.009')
me_cylinder_009.from_pydata([(0.0, 1.0, -1.0), (0.007121, 1.144, 1.002), (0.5, 0.866, -1.0), (0.5807, 0.9923, 0.9979), (0.866, 0.5, -1.0), (1.002, 0.5742, 0.9942), (1.0, -4.371e-08, -1.0), (1.157, 0.001384, 0.9919), (0.866, -0.5, -1.0), (1.006, -0.5727, 0.9917), (0.5, -0.866, -1.0), (0.5879, -0.9943, 0.9937), (1.51e-07, -1.0, -1.0), (0.01535, -1.15, 0.9972), (-0.5, -0.866, -1.0), (-0.5583, -0.999, 1.001), (-0.866, -0.5, -1.0), (-0.9793, -0.5809, 1.005), (-1.0, -4.649e-07, -1.0), (-1.135, -0.00801, 1.007), (-0.866, 0.5, -1.0), (-0.9834, 0.5661, 1.008), (-0.5, 0.866, -1.0), (-0.5654, 0.9877, 1.006), (-0.4834, 1.178, 0.02599), (0.01489, 1.041, 0.03057), (0.3774, 0.6722, 0.03523), (0.507, 0.1715, 0.03874), (0.3689, -0.3273, 0.04014), (0.000173, -0.6906, 0.03907), (-0.5004, -0.8209, 0.03581), (-0.9987, -0.6835, 0.03123), (-1.361, -0.315, 0.02656), (-1.491, 0.1857, 0.02305), (-1.353, 0.6845, 0.02165), (-0.984, 1.048, 0.02272), (-0.3254, 1.077, 0.4989), (0.1747, 0.9447, 0.4952), (0.5417, 0.5802, 0.492), (0.6774, 0.08078, 0.49), (0.5453, -0.4197, 0.4899), (0.1809, -0.7872, 0.4916), (-0.3182, -0.9232, 0.4946), (-0.8183, -0.7913, 0.4983), (-1.185, -0.4268, 0.5015), (-1.321, 0.07259, 0.5035), (-1.189, 0.5731, 0.5036), (-0.8245, 0.9406, 0.5019), (0.1574, 0.9865, -0.5045), (0.5251, 0.6248, -0.5117), (0.6625, 0.1267, -0.5169), (0.5327, -0.3743, -0.5187), (0.1705, -0.744, -0.5165), (-0.3269, -0.8832, -0.5111), (-0.8265, -0.7547, -0.5037), (-1.194, -0.393, -0.4965), (-1.332, 0.1051, -0.4913), (-1.202, 0.6061, -0.4896), (-0.8396, 0.9758, -0.4917), (-0.3421, 1.115, -0.4972), (0.02462, 0.9347, 1.071), (0.4964, 0.8103, 1.068), (0.8426, 0.4664, 1.065), (0.9706, -0.004678, 1.063), (0.846, -0.4768, 1.063), (0.5022, -0.8235, 1.064), (0.03139, -0.9518, 1.067), (-0.4404, -0.8274, 1.071), (-0.7866, -0.4835, 1.074), (-0.9146, -0.0124, 1.076), (-0.79, 0.4598, 1.076), (-0.4462, 0.8064, 1.074), (0.03379, 0.5945, 1.104), (0.3366, 0.5146, 1.101), (0.5589, 0.2939, 1.1), (0.6411, -0.008544, 1.098), (0.5611, -0.3116, 1.098), (0.3404, -0.5342, 1.099), (0.03814, -0.6166, 1.101), (-0.2647, -0.5367, 1.103), (-0.487, -0.3159, 1.105), (-0.5691, -0.0135, 1.106), (-0.4892, 0.2896, 1.107), (-0.2685, 0.5121, 1.106), (0.04143, 0.1267, 1.128), (0.1112, 0.1083, 1.127), (0.1625, 0.05741, 1.127), (0.1814, -0.01231, 1.126), (0.1209, -0.0698, 1.128), (0.1121, -0.1335, 1.126), (-6.279e-09, -0.1396, 1.128), (-0.02738, -0.1341, 1.127), (-0.07862, -0.08317, 1.128), (-0.09755, -0.01346, 1.128), (-0.07912, 0.05642, 1.128), (-0.02825, 0.1077, 1.128), (0.09478, 0.9995, 0.2629), (0.4596, 0.633, 0.2636), (0.5922, 0.1329, 0.2644), (0.4571, -0.3667, 0.265), (0.09053, -0.7321, 0.2653), (-0.4093, -0.8653, 0.2652), (-0.9085, -0.7306, 0.2647), (-1.273, -0.3641, 0.264), (-1.406, 0.1359, 0.2633), (-1.271, 0.6356, 0.2626), (-0.9042, 1.001, 0.2623), (-0.4044, 1.134, 0.2624), (-0.1591, 1.127, 0.7505), (0.3777, 0.9853, 0.7466), (0.7717, 0.594, 0.7431), (0.9174, 0.05784, 0.741), (0.7756, -0.4795, 0.7408), (0.3844, -0.874, 0.7426), (-0.1514, -1.02, 0.7459), (-0.6883, -0.8784, 0.7498), (-1.082, -0.4871, 0.7533), (-1.228, 0.04904, 0.7554), (-1.086, 0.5864, 0.7556), (-0.695, 0.9809, 0.7538), (-0.4128, 1.147, -0.2356), (0.08614, 1.014, -0.237), (0.4512, 0.6485, -0.2382), (0.5847, 0.1491, -0.2391), (0.4508, -0.3508, -0.2393), (0.08536, -0.7173, -0.2387), (-0.4137, -0.8521, -0.2376), (-0.9126, -0.7191, -0.2363), (-1.278, -0.354, -0.235), (-1.411, 0.1454, -0.2341), (-1.277, 0.6453, -0.234), (-0.9118, 1.012, -0.2345)], [], [(108, 1, 3, 109), (109, 3, 5, 110), (110, 5, 7, 111), (111, 7, 9, 112), (112, 9, 11, 113), (113, 11, 13, 114), (114, 13, 15, 115), (115, 15, 17, 116), (116, 17, 19, 117), (117, 19, 21, 118), (17, 15, 67, 68), (118, 21, 23, 119), (119, 23, 1, 108), (0, 2, 4, 6, 8, 10, 12, 14, 16, 18, 20, 22), (131, 35, 24, 120), (130, 34, 35, 131), (129, 33, 34, 130), (128, 32, 33, 129), (127, 31, 32, 128), (126, 30, 31, 127), (125, 29, 30, 126), (124, 28, 29, 125), (123, 27, 28, 124), (122, 26, 27, 123), (121, 25, 26, 122), (120, 24, 25, 121), (106, 47, 36, 107), (105, 46, 47, 106), (104, 45, 46, 105), (103, 44, 45, 104), (102, 43, 44, 103), (101, 42, 43, 102), (100, 41, 42, 101), (99, 40, 41, 100), (98, 39, 40, 99), (97, 38, 39, 98), (96, 37, 38, 97), (107, 36, 37, 96), (0, 59, 48, 2), (2, 48, 49, 4), (4, 49, 50, 6), (6, 50, 51, 8), (8, 51, 52, 10), (10, 52, 53, 12), (12, 53, 54, 14), (14, 54, 55, 16), (16, 55, 56, 18), (18, 56, 57, 20), (20, 57, 58, 22), (22, 58, 59, 0), (71, 70, 82, 83), (15, 13, 66, 67), (13, 11, 65, 66), (11, 9, 64, 65), (9, 7, 63, 64), (1, 23, 71, 60), (3, 1, 60, 61), (7, 5, 62, 63), (23, 21, 70, 71), (5, 3, 61, 62), (21, 19, 69, 70), (19, 17, 68, 69), (76, 75, 87, 88), (61, 60, 72, 73), (68, 67, 79, 80), (65, 64, 76, 77), (60, 71, 83, 72), (62, 61, 73, 74), (69, 68, 80, 81), (66, 65, 77, 78), (63, 62, 74, 75), (70, 69, 81, 82), (67, 66, 78, 79), (64, 63, 75, 76), (85, 84, 95, 94, 93, 92, 91, 90, 89, 88, 87, 86), (83, 82, 94, 95), (73, 72, 84, 85), (80, 79, 91, 92), (77, 76, 88, 89), (72, 83, 95, 84), (74, 73, 85, 86), (81, 80, 92, 93), (78, 77, 89, 90), (75, 74, 86, 87), (82, 81, 93, 94), (79, 78, 90, 91), (24, 107, 96, 25), (25, 96, 97, 26), (26, 97, 98, 27), (27, 98, 99, 28), (28, 99, 100, 29), (29, 100, 101, 30), (30, 101, 102, 31), (31, 102, 103, 32), (32, 103, 104, 33), (33, 104, 105, 34), (34, 105, 106, 35), (35, 106, 107, 24), (47, 119, 108, 36), (46, 118, 119, 47), (45, 117, 118, 46), (44, 116, 117, 45), (43, 115, 116, 44), (42, 114, 115, 43), (41, 113, 114, 42), (40, 112, 113, 41), (39, 111, 112, 40), (38, 110, 111, 39), (37, 109, 110, 38), (36, 108, 109, 37), (59, 120, 121, 48), (48, 121, 122, 49), (49, 122, 123, 50), (50, 123, 124, 51), (51, 124, 125, 52), (52, 125, 126, 53), (53, 126, 127, 54), (54, 127, 128, 55), (55, 128, 129, 56), (56, 129, 130, 57), (57, 130, 131, 58), (58, 131, 120, 59)])
me_cylinder_009.use_remesh_preserve_volume = False
me_cylinder_009.use_remesh_preserve_attributes = False
me_cylinder_009.use_mirror_vertex_groups = False
me_cylinder_009.update()
me_cylinder_008 = bpy.data.meshes.new('Cylinder.008')
me_cylinder_008.from_pydata([(0.0, 1.0, -1.0), (0.007121, 1.144, 1.002), (0.5, 0.866, -1.0), (0.5807, 0.9923, 0.9979), (0.866, 0.5, -1.0), (1.002, 0.5742, 0.9942), (1.0, -4.371e-08, -1.0), (1.157, 0.001384, 0.9919), (0.866, -0.5, -1.0), (1.006, -0.5727, 0.9917), (0.5, -0.866, -1.0), (0.5879, -0.9943, 0.9937), (1.51e-07, -1.0, -1.0), (0.01535, -1.15, 0.9972), (-0.5, -0.866, -1.0), (-0.5583, -0.999, 1.001), (-0.866, -0.5, -1.0), (-0.9793, -0.5809, 1.005), (-1.0, -4.649e-07, -1.0), (-1.135, -0.00801, 1.007), (-0.866, 0.5, -1.0), (-0.9834, 0.5661, 1.008), (-0.5, 0.866, -1.0), (-0.5654, 0.9877, 1.006), (-0.4834, 1.178, 0.02599), (0.01489, 1.041, 0.03057), (0.3774, 0.6722, 0.03523), (0.507, 0.1715, 0.03874), (0.3689, -0.3273, 0.04014), (0.000173, -0.6906, 0.03907), (-0.5004, -0.8209, 0.03581), (-0.9987, -0.6835, 0.03123), (-1.361, -0.315, 0.02656), (-1.491, 0.1857, 0.02305), (-1.353, 0.6845, 0.02165), (-0.984, 1.048, 0.02272), (-0.3254, 1.077, 0.4989), (0.1747, 0.9447, 0.4952), (0.5417, 0.5802, 0.492), (0.6774, 0.08078, 0.49), (0.5453, -0.4197, 0.4899), (0.1809, -0.7872, 0.4916), (-0.3182, -0.9232, 0.4946), (-0.8183, -0.7913, 0.4983), (-1.185, -0.4268, 0.5015), (-1.321, 0.07259, 0.5035), (-1.189, 0.5731, 0.5036), (-0.8245, 0.9406, 0.5019), (0.1574, 0.9865, -0.5045), (0.5251, 0.6248, -0.5117), (0.6625, 0.1267, -0.5169), (0.5327, -0.3743, -0.5187), (0.1705, -0.744, -0.5165), (-0.3269, -0.8832, -0.5111), (-0.8265, -0.7547, -0.5037), (-1.194, -0.393, -0.4965), (-1.332, 0.1051, -0.4913), (-1.202, 0.6061, -0.4896), (-0.8396, 0.9758, -0.4917), (-0.3421, 1.115, -0.4972), (0.02462, 0.9347, 1.071), (0.4964, 0.8103, 1.068), (0.8426, 0.4664, 1.065), (0.9706, -0.004678, 1.063), (0.846, -0.4768, 1.063), (0.5022, -0.8235, 1.064), (0.03139, -0.9518, 1.067), (-0.4404, -0.8274, 1.071), (-0.7866, -0.4835, 1.074), (-0.9146, -0.0124, 1.076), (-0.79, 0.4598, 1.076), (-0.4462, 0.8064, 1.074), (0.03379, 0.5945, 1.104), (0.3366, 0.5146, 1.101), (0.5589, 0.2939, 1.1), (0.6411, -0.008544, 1.098), (0.5611, -0.3116, 1.098), (0.3404, -0.5342, 1.099), (0.03814, -0.6166, 1.101), (-0.2647, -0.5367, 1.103), (-0.487, -0.3159, 1.105), (-0.5691, -0.0135, 1.106), (-0.4892, 0.2896, 1.107), (-0.2685, 0.5121, 1.106), (0.04143, 0.1267, 1.128), (0.1112, 0.1083, 1.127), (0.1625, 0.05741, 1.127), (0.1814, -0.01231, 1.126), (0.1209, -0.0698, 1.128), (0.1121, -0.1335, 1.126), (-6.279e-09, -0.1396, 1.128), (-0.02738, -0.1341, 1.127), (-0.07862, -0.08317, 1.128), (-0.09755, -0.01346, 1.128), (-0.07912, 0.05642, 1.128), (-0.02825, 0.1077, 1.128), (0.09478, 0.9995, 0.2629), (0.4596, 0.633, 0.2636), (0.5922, 0.1329, 0.2644), (0.4571, -0.3667, 0.265), (0.09053, -0.7321, 0.2653), (-0.4093, -0.8653, 0.2652), (-0.9085, -0.7306, 0.2647), (-1.273, -0.3641, 0.264), (-1.406, 0.1359, 0.2633), (-1.271, 0.6356, 0.2626), (-0.9042, 1.001, 0.2623), (-0.4044, 1.134, 0.2624), (-0.1591, 1.127, 0.7505), (0.3777, 0.9853, 0.7466), (0.7717, 0.594, 0.7431), (0.9174, 0.05784, 0.741), (0.7756, -0.4795, 0.7408), (0.3844, -0.874, 0.7426), (-0.1514, -1.02, 0.7459), (-0.6883, -0.8784, 0.7498), (-1.082, -0.4871, 0.7533), (-1.228, 0.04904, 0.7554), (-1.086, 0.5864, 0.7556), (-0.695, 0.9809, 0.7538), (-0.4128, 1.147, -0.2356), (0.08614, 1.014, -0.237), (0.4512, 0.6485, -0.2382), (0.5847, 0.1491, -0.2391), (0.4508, -0.3508, -0.2393), (0.08536, -0.7173, -0.2387), (-0.4137, -0.8521, -0.2376), (-0.9126, -0.7191, -0.2363), (-1.278, -0.354, -0.235), (-1.411, 0.1454, -0.2341), (-1.277, 0.6453, -0.234), (-0.9118, 1.012, -0.2345)], [], [(108, 1, 3, 109), (109, 3, 5, 110), (110, 5, 7, 111), (111, 7, 9, 112), (112, 9, 11, 113), (113, 11, 13, 114), (114, 13, 15, 115), (115, 15, 17, 116), (116, 17, 19, 117), (117, 19, 21, 118), (17, 15, 67, 68), (118, 21, 23, 119), (119, 23, 1, 108), (0, 2, 4, 6, 8, 10, 12, 14, 16, 18, 20, 22), (131, 35, 24, 120), (130, 34, 35, 131), (129, 33, 34, 130), (128, 32, 33, 129), (127, 31, 32, 128), (126, 30, 31, 127), (125, 29, 30, 126), (124, 28, 29, 125), (123, 27, 28, 124), (122, 26, 27, 123), (121, 25, 26, 122), (120, 24, 25, 121), (106, 47, 36, 107), (105, 46, 47, 106), (104, 45, 46, 105), (103, 44, 45, 104), (102, 43, 44, 103), (101, 42, 43, 102), (100, 41, 42, 101), (99, 40, 41, 100), (98, 39, 40, 99), (97, 38, 39, 98), (96, 37, 38, 97), (107, 36, 37, 96), (0, 59, 48, 2), (2, 48, 49, 4), (4, 49, 50, 6), (6, 50, 51, 8), (8, 51, 52, 10), (10, 52, 53, 12), (12, 53, 54, 14), (14, 54, 55, 16), (16, 55, 56, 18), (18, 56, 57, 20), (20, 57, 58, 22), (22, 58, 59, 0), (71, 70, 82, 83), (15, 13, 66, 67), (13, 11, 65, 66), (11, 9, 64, 65), (9, 7, 63, 64), (1, 23, 71, 60), (3, 1, 60, 61), (7, 5, 62, 63), (23, 21, 70, 71), (5, 3, 61, 62), (21, 19, 69, 70), (19, 17, 68, 69), (76, 75, 87, 88), (61, 60, 72, 73), (68, 67, 79, 80), (65, 64, 76, 77), (60, 71, 83, 72), (62, 61, 73, 74), (69, 68, 80, 81), (66, 65, 77, 78), (63, 62, 74, 75), (70, 69, 81, 82), (67, 66, 78, 79), (64, 63, 75, 76), (85, 84, 95, 94, 93, 92, 91, 90, 89, 88, 87, 86), (83, 82, 94, 95), (73, 72, 84, 85), (80, 79, 91, 92), (77, 76, 88, 89), (72, 83, 95, 84), (74, 73, 85, 86), (81, 80, 92, 93), (78, 77, 89, 90), (75, 74, 86, 87), (82, 81, 93, 94), (79, 78, 90, 91), (24, 107, 96, 25), (25, 96, 97, 26), (26, 97, 98, 27), (27, 98, 99, 28), (28, 99, 100, 29), (29, 100, 101, 30), (30, 101, 102, 31), (31, 102, 103, 32), (32, 103, 104, 33), (33, 104, 105, 34), (34, 105, 106, 35), (35, 106, 107, 24), (47, 119, 108, 36), (46, 118, 119, 47), (45, 117, 118, 46), (44, 116, 117, 45), (43, 115, 116, 44), (42, 114, 115, 43), (41, 113, 114, 42), (40, 112, 113, 41), (39, 111, 112, 40), (38, 110, 111, 39), (37, 109, 110, 38), (36, 108, 109, 37), (59, 120, 121, 48), (48, 121, 122, 49), (49, 122, 123, 50), (50, 123, 124, 51), (51, 124, 125, 52), (52, 125, 126, 53), (53, 126, 127, 54), (54, 127, 128, 55), (55, 128, 129, 56), (56, 129, 130, 57), (57, 130, 131, 58), (58, 131, 120, 59)])
me_cylinder_008.use_remesh_preserve_volume = False
me_cylinder_008.use_remesh_preserve_attributes = False
me_cylinder_008.use_mirror_vertex_groups = False
me_cylinder_008.update()
me_cylinder_007 = bpy.data.meshes.new('Cylinder.007')
me_cylinder_007.from_pydata([(0.0, 1.0, -1.0), (0.007121, 1.144, 1.002), (0.5, 0.866, -1.0), (0.5807, 0.9923, 0.9979), (0.866, 0.5, -1.0), (1.002, 0.5742, 0.9942), (1.0, -4.371e-08, -1.0), (1.157, 0.001384, 0.9919), (0.866, -0.5, -1.0), (1.006, -0.5727, 0.9917), (0.5, -0.866, -1.0), (0.5879, -0.9943, 0.9937), (1.51e-07, -1.0, -1.0), (0.01535, -1.15, 0.9972), (-0.5, -0.866, -1.0), (-0.5583, -0.999, 1.001), (-0.866, -0.5, -1.0), (-0.9793, -0.5809, 1.005), (-1.0, -4.649e-07, -1.0), (-1.135, -0.00801, 1.007), (-0.866, 0.5, -1.0), (-0.9834, 0.5661, 1.008), (-0.5, 0.866, -1.0), (-0.5654, 0.9877, 1.006), (-0.4834, 1.178, 0.02599), (0.01489, 1.041, 0.03057), (0.3774, 0.6722, 0.03523), (0.507, 0.1715, 0.03874), (0.3689, -0.3273, 0.04014), (0.000173, -0.6906, 0.03907), (-0.5004, -0.8209, 0.03581), (-0.9987, -0.6835, 0.03123), (-1.361, -0.315, 0.02656), (-1.491, 0.1857, 0.02305), (-1.353, 0.6845, 0.02165), (-0.984, 1.048, 0.02272), (-0.3254, 1.077, 0.4989), (0.1747, 0.9447, 0.4952), (0.5417, 0.5802, 0.492), (0.6774, 0.08078, 0.49), (0.5453, -0.4197, 0.4899), (0.1809, -0.7872, 0.4916), (-0.3182, -0.9232, 0.4946), (-0.8183, -0.7913, 0.4983), (-1.185, -0.4268, 0.5015), (-1.321, 0.07259, 0.5035), (-1.189, 0.5731, 0.5036), (-0.8245, 0.9406, 0.5019), (0.1574, 0.9865, -0.5045), (0.5251, 0.6248, -0.5117), (0.6625, 0.1267, -0.5169), (0.5327, -0.3743, -0.5187), (0.1705, -0.744, -0.5165), (-0.3269, -0.8832, -0.5111), (-0.8265, -0.7547, -0.5037), (-1.194, -0.393, -0.4965), (-1.332, 0.1051, -0.4913), (-1.202, 0.6061, -0.4896), (-0.8396, 0.9758, -0.4917), (-0.3421, 1.115, -0.4972), (0.02462, 0.9347, 1.071), (0.4964, 0.8103, 1.068), (0.8426, 0.4664, 1.065), (0.9706, -0.004678, 1.063), (0.846, -0.4768, 1.063), (0.5022, -0.8235, 1.064), (0.03139, -0.9518, 1.067), (-0.4404, -0.8274, 1.071), (-0.7866, -0.4835, 1.074), (-0.9146, -0.0124, 1.076), (-0.79, 0.4598, 1.076), (-0.4462, 0.8064, 1.074), (0.03379, 0.5945, 1.104), (0.3366, 0.5146, 1.101), (0.5589, 0.2939, 1.1), (0.6411, -0.008544, 1.098), (0.5611, -0.3116, 1.098), (0.3404, -0.5342, 1.099), (0.03814, -0.6166, 1.101), (-0.2647, -0.5367, 1.103), (-0.487, -0.3159, 1.105), (-0.5691, -0.0135, 1.106), (-0.4892, 0.2896, 1.107), (-0.2685, 0.5121, 1.106), (0.04143, 0.1267, 1.128), (0.1112, 0.1083, 1.127), (0.1625, 0.05741, 1.127), (0.1814, -0.01231, 1.126), (0.1209, -0.0698, 1.128), (0.1121, -0.1335, 1.126), (-6.279e-09, -0.1396, 1.128), (-0.02738, -0.1341, 1.127), (-0.07862, -0.08317, 1.128), (-0.09755, -0.01346, 1.128), (-0.07912, 0.05642, 1.128), (-0.02825, 0.1077, 1.128), (0.09478, 0.9995, 0.2629), (0.4596, 0.633, 0.2636), (0.5922, 0.1329, 0.2644), (0.4571, -0.3667, 0.265), (0.09053, -0.7321, 0.2653), (-0.4093, -0.8653, 0.2652), (-0.9085, -0.7306, 0.2647), (-1.273, -0.3641, 0.264), (-1.406, 0.1359, 0.2633), (-1.271, 0.6356, 0.2626), (-0.9042, 1.001, 0.2623), (-0.4044, 1.134, 0.2624), (-0.1591, 1.127, 0.7505), (0.3777, 0.9853, 0.7466), (0.7717, 0.594, 0.7431), (0.9174, 0.05784, 0.741), (0.7756, -0.4795, 0.7408), (0.3844, -0.874, 0.7426), (-0.1514, -1.02, 0.7459), (-0.6883, -0.8784, 0.7498), (-1.082, -0.4871, 0.7533), (-1.228, 0.04904, 0.7554), (-1.086, 0.5864, 0.7556), (-0.695, 0.9809, 0.7538), (-0.4128, 1.147, -0.2356), (0.08614, 1.014, -0.237), (0.4512, 0.6485, -0.2382), (0.5847, 0.1491, -0.2391), (0.4508, -0.3508, -0.2393), (0.08536, -0.7173, -0.2387), (-0.4137, -0.8521, -0.2376), (-0.9126, -0.7191, -0.2363), (-1.278, -0.354, -0.235), (-1.411, 0.1454, -0.2341), (-1.277, 0.6453, -0.234), (-0.9118, 1.012, -0.2345)], [], [(108, 1, 3, 109), (109, 3, 5, 110), (110, 5, 7, 111), (111, 7, 9, 112), (112, 9, 11, 113), (113, 11, 13, 114), (114, 13, 15, 115), (115, 15, 17, 116), (116, 17, 19, 117), (117, 19, 21, 118), (17, 15, 67, 68), (118, 21, 23, 119), (119, 23, 1, 108), (0, 2, 4, 6, 8, 10, 12, 14, 16, 18, 20, 22), (131, 35, 24, 120), (130, 34, 35, 131), (129, 33, 34, 130), (128, 32, 33, 129), (127, 31, 32, 128), (126, 30, 31, 127), (125, 29, 30, 126), (124, 28, 29, 125), (123, 27, 28, 124), (122, 26, 27, 123), (121, 25, 26, 122), (120, 24, 25, 121), (106, 47, 36, 107), (105, 46, 47, 106), (104, 45, 46, 105), (103, 44, 45, 104), (102, 43, 44, 103), (101, 42, 43, 102), (100, 41, 42, 101), (99, 40, 41, 100), (98, 39, 40, 99), (97, 38, 39, 98), (96, 37, 38, 97), (107, 36, 37, 96), (0, 59, 48, 2), (2, 48, 49, 4), (4, 49, 50, 6), (6, 50, 51, 8), (8, 51, 52, 10), (10, 52, 53, 12), (12, 53, 54, 14), (14, 54, 55, 16), (16, 55, 56, 18), (18, 56, 57, 20), (20, 57, 58, 22), (22, 58, 59, 0), (71, 70, 82, 83), (15, 13, 66, 67), (13, 11, 65, 66), (11, 9, 64, 65), (9, 7, 63, 64), (1, 23, 71, 60), (3, 1, 60, 61), (7, 5, 62, 63), (23, 21, 70, 71), (5, 3, 61, 62), (21, 19, 69, 70), (19, 17, 68, 69), (76, 75, 87, 88), (61, 60, 72, 73), (68, 67, 79, 80), (65, 64, 76, 77), (60, 71, 83, 72), (62, 61, 73, 74), (69, 68, 80, 81), (66, 65, 77, 78), (63, 62, 74, 75), (70, 69, 81, 82), (67, 66, 78, 79), (64, 63, 75, 76), (85, 84, 95, 94, 93, 92, 91, 90, 89, 88, 87, 86), (83, 82, 94, 95), (73, 72, 84, 85), (80, 79, 91, 92), (77, 76, 88, 89), (72, 83, 95, 84), (74, 73, 85, 86), (81, 80, 92, 93), (78, 77, 89, 90), (75, 74, 86, 87), (82, 81, 93, 94), (79, 78, 90, 91), (24, 107, 96, 25), (25, 96, 97, 26), (26, 97, 98, 27), (27, 98, 99, 28), (28, 99, 100, 29), (29, 100, 101, 30), (30, 101, 102, 31), (31, 102, 103, 32), (32, 103, 104, 33), (33, 104, 105, 34), (34, 105, 106, 35), (35, 106, 107, 24), (47, 119, 108, 36), (46, 118, 119, 47), (45, 117, 118, 46), (44, 116, 117, 45), (43, 115, 116, 44), (42, 114, 115, 43), (41, 113, 114, 42), (40, 112, 113, 41), (39, 111, 112, 40), (38, 110, 111, 39), (37, 109, 110, 38), (36, 108, 109, 37), (59, 120, 121, 48), (48, 121, 122, 49), (49, 122, 123, 50), (50, 123, 124, 51), (51, 124, 125, 52), (52, 125, 126, 53), (53, 126, 127, 54), (54, 127, 128, 55), (55, 128, 129, 56), (56, 129, 130, 57), (57, 130, 131, 58), (58, 131, 120, 59)])
me_cylinder_007.use_remesh_preserve_volume = False
me_cylinder_007.use_remesh_preserve_attributes = False
me_cylinder_007.use_mirror_vertex_groups = False
me_cylinder_007.update()
me_cylinder_006 = bpy.data.meshes.new('Cylinder.006')
me_cylinder_006.from_pydata([(0.0, 1.0, -1.0), (0.007121, 1.144, 1.002), (0.5, 0.866, -1.0), (0.5807, 0.9923, 0.9979), (0.866, 0.5, -1.0), (1.002, 0.5742, 0.9942), (1.0, -4.371e-08, -1.0), (1.157, 0.001384, 0.9919), (0.866, -0.5, -1.0), (1.006, -0.5727, 0.9917), (0.5, -0.866, -1.0), (0.5879, -0.9943, 0.9937), (1.51e-07, -1.0, -1.0), (0.01535, -1.15, 0.9972), (-0.5, -0.866, -1.0), (-0.5583, -0.999, 1.001), (-0.866, -0.5, -1.0), (-0.9793, -0.5809, 1.005), (-1.0, -4.649e-07, -1.0), (-1.135, -0.00801, 1.007), (-0.866, 0.5, -1.0), (-0.9834, 0.5661, 1.008), (-0.5, 0.866, -1.0), (-0.5654, 0.9877, 1.006), (-0.4834, 1.178, 0.02599), (0.01489, 1.041, 0.03057), (0.3774, 0.6722, 0.03523), (0.507, 0.1715, 0.03874), (0.3689, -0.3273, 0.04014), (0.000173, -0.6906, 0.03907), (-0.5004, -0.8209, 0.03581), (-0.9987, -0.6835, 0.03123), (-1.361, -0.315, 0.02656), (-1.491, 0.1857, 0.02305), (-1.353, 0.6845, 0.02165), (-0.984, 1.048, 0.02272), (-0.3254, 1.077, 0.4989), (0.1747, 0.9447, 0.4952), (0.5417, 0.5802, 0.492), (0.6774, 0.08078, 0.49), (0.5453, -0.4197, 0.4899), (0.1809, -0.7872, 0.4916), (-0.3182, -0.9232, 0.4946), (-0.8183, -0.7913, 0.4983), (-1.185, -0.4268, 0.5015), (-1.321, 0.07259, 0.5035), (-1.189, 0.5731, 0.5036), (-0.8245, 0.9406, 0.5019), (0.1574, 0.9865, -0.5045), (0.5251, 0.6248, -0.5117), (0.6625, 0.1267, -0.5169), (0.5327, -0.3743, -0.5187), (0.1705, -0.744, -0.5165), (-0.3269, -0.8832, -0.5111), (-0.8265, -0.7547, -0.5037), (-1.194, -0.393, -0.4965), (-1.332, 0.1051, -0.4913), (-1.202, 0.6061, -0.4896), (-0.8396, 0.9758, -0.4917), (-0.3421, 1.115, -0.4972), (0.02462, 0.9347, 1.071), (0.4964, 0.8103, 1.068), (0.8426, 0.4664, 1.065), (0.9706, -0.004678, 1.063), (0.846, -0.4768, 1.063), (0.5022, -0.8235, 1.064), (0.03139, -0.9518, 1.067), (-0.4404, -0.8274, 1.071), (-0.7866, -0.4835, 1.074), (-0.9146, -0.0124, 1.076), (-0.79, 0.4598, 1.076), (-0.4462, 0.8064, 1.074), (0.03379, 0.5945, 1.104), (0.3366, 0.5146, 1.101), (0.5589, 0.2939, 1.1), (0.6411, -0.008544, 1.098), (0.5611, -0.3116, 1.098), (0.3404, -0.5342, 1.099), (0.03814, -0.6166, 1.101), (-0.2647, -0.5367, 1.103), (-0.487, -0.3159, 1.105), (-0.5691, -0.0135, 1.106), (-0.4892, 0.2896, 1.107), (-0.2685, 0.5121, 1.106), (0.04143, 0.1267, 1.128), (0.1112, 0.1083, 1.127), (0.1625, 0.05741, 1.127), (0.1814, -0.01231, 1.126), (0.1209, -0.0698, 1.128), (0.1121, -0.1335, 1.126), (-6.279e-09, -0.1396, 1.128), (-0.02738, -0.1341, 1.127), (-0.07862, -0.08317, 1.128), (-0.09755, -0.01346, 1.128), (-0.07912, 0.05642, 1.128), (-0.02825, 0.1077, 1.128), (0.09478, 0.9995, 0.2629), (0.4596, 0.633, 0.2636), (0.5922, 0.1329, 0.2644), (0.4571, -0.3667, 0.265), (0.09053, -0.7321, 0.2653), (-0.4093, -0.8653, 0.2652), (-0.9085, -0.7306, 0.2647), (-1.273, -0.3641, 0.264), (-1.406, 0.1359, 0.2633), (-1.271, 0.6356, 0.2626), (-0.9042, 1.001, 0.2623), (-0.4044, 1.134, 0.2624), (-0.1591, 1.127, 0.7505), (0.3777, 0.9853, 0.7466), (0.7717, 0.594, 0.7431), (0.9174, 0.05784, 0.741), (0.7756, -0.4795, 0.7408), (0.3844, -0.874, 0.7426), (-0.1514, -1.02, 0.7459), (-0.6883, -0.8784, 0.7498), (-1.082, -0.4871, 0.7533), (-1.228, 0.04904, 0.7554), (-1.086, 0.5864, 0.7556), (-0.695, 0.9809, 0.7538), (-0.4128, 1.147, -0.2356), (0.08614, 1.014, -0.237), (0.4512, 0.6485, -0.2382), (0.5847, 0.1491, -0.2391), (0.4508, -0.3508, -0.2393), (0.08536, -0.7173, -0.2387), (-0.4137, -0.8521, -0.2376), (-0.9126, -0.7191, -0.2363), (-1.278, -0.354, -0.235), (-1.411, 0.1454, -0.2341), (-1.277, 0.6453, -0.234), (-0.9118, 1.012, -0.2345)], [], [(108, 1, 3, 109), (109, 3, 5, 110), (110, 5, 7, 111), (111, 7, 9, 112), (112, 9, 11, 113), (113, 11, 13, 114), (114, 13, 15, 115), (115, 15, 17, 116), (116, 17, 19, 117), (117, 19, 21, 118), (17, 15, 67, 68), (118, 21, 23, 119), (119, 23, 1, 108), (0, 2, 4, 6, 8, 10, 12, 14, 16, 18, 20, 22), (131, 35, 24, 120), (130, 34, 35, 131), (129, 33, 34, 130), (128, 32, 33, 129), (127, 31, 32, 128), (126, 30, 31, 127), (125, 29, 30, 126), (124, 28, 29, 125), (123, 27, 28, 124), (122, 26, 27, 123), (121, 25, 26, 122), (120, 24, 25, 121), (106, 47, 36, 107), (105, 46, 47, 106), (104, 45, 46, 105), (103, 44, 45, 104), (102, 43, 44, 103), (101, 42, 43, 102), (100, 41, 42, 101), (99, 40, 41, 100), (98, 39, 40, 99), (97, 38, 39, 98), (96, 37, 38, 97), (107, 36, 37, 96), (0, 59, 48, 2), (2, 48, 49, 4), (4, 49, 50, 6), (6, 50, 51, 8), (8, 51, 52, 10), (10, 52, 53, 12), (12, 53, 54, 14), (14, 54, 55, 16), (16, 55, 56, 18), (18, 56, 57, 20), (20, 57, 58, 22), (22, 58, 59, 0), (71, 70, 82, 83), (15, 13, 66, 67), (13, 11, 65, 66), (11, 9, 64, 65), (9, 7, 63, 64), (1, 23, 71, 60), (3, 1, 60, 61), (7, 5, 62, 63), (23, 21, 70, 71), (5, 3, 61, 62), (21, 19, 69, 70), (19, 17, 68, 69), (76, 75, 87, 88), (61, 60, 72, 73), (68, 67, 79, 80), (65, 64, 76, 77), (60, 71, 83, 72), (62, 61, 73, 74), (69, 68, 80, 81), (66, 65, 77, 78), (63, 62, 74, 75), (70, 69, 81, 82), (67, 66, 78, 79), (64, 63, 75, 76), (85, 84, 95, 94, 93, 92, 91, 90, 89, 88, 87, 86), (83, 82, 94, 95), (73, 72, 84, 85), (80, 79, 91, 92), (77, 76, 88, 89), (72, 83, 95, 84), (74, 73, 85, 86), (81, 80, 92, 93), (78, 77, 89, 90), (75, 74, 86, 87), (82, 81, 93, 94), (79, 78, 90, 91), (24, 107, 96, 25), (25, 96, 97, 26), (26, 97, 98, 27), (27, 98, 99, 28), (28, 99, 100, 29), (29, 100, 101, 30), (30, 101, 102, 31), (31, 102, 103, 32), (32, 103, 104, 33), (33, 104, 105, 34), (34, 105, 106, 35), (35, 106, 107, 24), (47, 119, 108, 36), (46, 118, 119, 47), (45, 117, 118, 46), (44, 116, 117, 45), (43, 115, 116, 44), (42, 114, 115, 43), (41, 113, 114, 42), (40, 112, 113, 41), (39, 111, 112, 40), (38, 110, 111, 39), (37, 109, 110, 38), (36, 108, 109, 37), (59, 120, 121, 48), (48, 121, 122, 49), (49, 122, 123, 50), (50, 123, 124, 51), (51, 124, 125, 52), (52, 125, 126, 53), (53, 126, 127, 54), (54, 127, 128, 55), (55, 128, 129, 56), (56, 129, 130, 57), (57, 130, 131, 58), (58, 131, 120, 59)])
me_cylinder_006.use_remesh_preserve_volume = False
me_cylinder_006.use_remesh_preserve_attributes = False
me_cylinder_006.use_mirror_vertex_groups = False
me_cylinder_006.update()
me_cylinder_005 = bpy.data.meshes.new('Cylinder.005')
me_cylinder_005.from_pydata([(0.0, 1.0, -1.0), (0.007121, 1.144, 1.002), (0.5, 0.866, -1.0), (0.5807, 0.9923, 0.9979), (0.866, 0.5, -1.0), (1.002, 0.5742, 0.9942), (1.0, -4.371e-08, -1.0), (1.157, 0.001384, 0.9919), (0.866, -0.5, -1.0), (1.006, -0.5727, 0.9917), (0.5, -0.866, -1.0), (0.5879, -0.9943, 0.9937), (1.51e-07, -1.0, -1.0), (0.01535, -1.15, 0.9972), (-0.5, -0.866, -1.0), (-0.5583, -0.999, 1.001), (-0.866, -0.5, -1.0), (-0.9793, -0.5809, 1.005), (-1.0, -4.649e-07, -1.0), (-1.135, -0.00801, 1.007), (-0.866, 0.5, -1.0), (-0.9834, 0.5661, 1.008), (-0.5, 0.866, -1.0), (-0.5654, 0.9877, 1.006), (-0.4834, 1.178, 0.02599), (0.01489, 1.041, 0.03057), (0.3774, 0.6722, 0.03523), (0.507, 0.1715, 0.03874), (0.3689, -0.3273, 0.04014), (0.000173, -0.6906, 0.03907), (-0.5004, -0.8209, 0.03581), (-0.9987, -0.6835, 0.03123), (-1.361, -0.315, 0.02656), (-1.491, 0.1857, 0.02305), (-1.353, 0.6845, 0.02165), (-0.984, 1.048, 0.02272), (-0.3254, 1.077, 0.4989), (0.1747, 0.9447, 0.4952), (0.5417, 0.5802, 0.492), (0.6774, 0.08078, 0.49), (0.5453, -0.4197, 0.4899), (0.1809, -0.7872, 0.4916), (-0.3182, -0.9232, 0.4946), (-0.8183, -0.7913, 0.4983), (-1.185, -0.4268, 0.5015), (-1.321, 0.07259, 0.5035), (-1.189, 0.5731, 0.5036), (-0.8245, 0.9406, 0.5019), (0.1574, 0.9865, -0.5045), (0.5251, 0.6248, -0.5117), (0.6625, 0.1267, -0.5169), (0.5327, -0.3743, -0.5187), (0.1705, -0.744, -0.5165), (-0.3269, -0.8832, -0.5111), (-0.8265, -0.7547, -0.5037), (-1.194, -0.393, -0.4965), (-1.332, 0.1051, -0.4913), (-1.202, 0.6061, -0.4896), (-0.8396, 0.9758, -0.4917), (-0.3421, 1.115, -0.4972), (0.02462, 0.9347, 1.071), (0.4964, 0.8103, 1.068), (0.8426, 0.4664, 1.065), (0.9706, -0.004678, 1.063), (0.846, -0.4768, 1.063), (0.5022, -0.8235, 1.064), (0.03139, -0.9518, 1.067), (-0.4404, -0.8274, 1.071), (-0.7866, -0.4835, 1.074), (-0.9146, -0.0124, 1.076), (-0.79, 0.4598, 1.076), (-0.4462, 0.8064, 1.074), (0.03379, 0.5945, 1.104), (0.3366, 0.5146, 1.101), (0.5589, 0.2939, 1.1), (0.6411, -0.008544, 1.098), (0.5611, -0.3116, 1.098), (0.3404, -0.5342, 1.099), (0.03814, -0.6166, 1.101), (-0.2647, -0.5367, 1.103), (-0.487, -0.3159, 1.105), (-0.5691, -0.0135, 1.106), (-0.4892, 0.2896, 1.107), (-0.2685, 0.5121, 1.106), (0.04143, 0.1267, 1.128), (0.1112, 0.1083, 1.127), (0.1625, 0.05741, 1.127), (0.1814, -0.01231, 1.126), (0.1209, -0.0698, 1.128), (0.1121, -0.1335, 1.126), (-6.279e-09, -0.1396, 1.128), (-0.02738, -0.1341, 1.127), (-0.07862, -0.08317, 1.128), (-0.09755, -0.01346, 1.128), (-0.07912, 0.05642, 1.128), (-0.02825, 0.1077, 1.128), (0.09478, 0.9995, 0.2629), (0.4596, 0.633, 0.2636), (0.5922, 0.1329, 0.2644), (0.4571, -0.3667, 0.265), (0.09053, -0.7321, 0.2653), (-0.4093, -0.8653, 0.2652), (-0.9085, -0.7306, 0.2647), (-1.273, -0.3641, 0.264), (-1.406, 0.1359, 0.2633), (-1.271, 0.6356, 0.2626), (-0.9042, 1.001, 0.2623), (-0.4044, 1.134, 0.2624), (-0.1591, 1.127, 0.7505), (0.3777, 0.9853, 0.7466), (0.7717, 0.594, 0.7431), (0.9174, 0.05784, 0.741), (0.7756, -0.4795, 0.7408), (0.3844, -0.874, 0.7426), (-0.1514, -1.02, 0.7459), (-0.6883, -0.8784, 0.7498), (-1.082, -0.4871, 0.7533), (-1.228, 0.04904, 0.7554), (-1.086, 0.5864, 0.7556), (-0.695, 0.9809, 0.7538), (-0.4128, 1.147, -0.2356), (0.08614, 1.014, -0.237), (0.4512, 0.6485, -0.2382), (0.5847, 0.1491, -0.2391), (0.4508, -0.3508, -0.2393), (0.08536, -0.7173, -0.2387), (-0.4137, -0.8521, -0.2376), (-0.9126, -0.7191, -0.2363), (-1.278, -0.354, -0.235), (-1.411, 0.1454, -0.2341), (-1.277, 0.6453, -0.234), (-0.9118, 1.012, -0.2345)], [], [(108, 1, 3, 109), (109, 3, 5, 110), (110, 5, 7, 111), (111, 7, 9, 112), (112, 9, 11, 113), (113, 11, 13, 114), (114, 13, 15, 115), (115, 15, 17, 116), (116, 17, 19, 117), (117, 19, 21, 118), (17, 15, 67, 68), (118, 21, 23, 119), (119, 23, 1, 108), (0, 2, 4, 6, 8, 10, 12, 14, 16, 18, 20, 22), (131, 35, 24, 120), (130, 34, 35, 131), (129, 33, 34, 130), (128, 32, 33, 129), (127, 31, 32, 128), (126, 30, 31, 127), (125, 29, 30, 126), (124, 28, 29, 125), (123, 27, 28, 124), (122, 26, 27, 123), (121, 25, 26, 122), (120, 24, 25, 121), (106, 47, 36, 107), (105, 46, 47, 106), (104, 45, 46, 105), (103, 44, 45, 104), (102, 43, 44, 103), (101, 42, 43, 102), (100, 41, 42, 101), (99, 40, 41, 100), (98, 39, 40, 99), (97, 38, 39, 98), (96, 37, 38, 97), (107, 36, 37, 96), (0, 59, 48, 2), (2, 48, 49, 4), (4, 49, 50, 6), (6, 50, 51, 8), (8, 51, 52, 10), (10, 52, 53, 12), (12, 53, 54, 14), (14, 54, 55, 16), (16, 55, 56, 18), (18, 56, 57, 20), (20, 57, 58, 22), (22, 58, 59, 0), (71, 70, 82, 83), (15, 13, 66, 67), (13, 11, 65, 66), (11, 9, 64, 65), (9, 7, 63, 64), (1, 23, 71, 60), (3, 1, 60, 61), (7, 5, 62, 63), (23, 21, 70, 71), (5, 3, 61, 62), (21, 19, 69, 70), (19, 17, 68, 69), (76, 75, 87, 88), (61, 60, 72, 73), (68, 67, 79, 80), (65, 64, 76, 77), (60, 71, 83, 72), (62, 61, 73, 74), (69, 68, 80, 81), (66, 65, 77, 78), (63, 62, 74, 75), (70, 69, 81, 82), (67, 66, 78, 79), (64, 63, 75, 76), (85, 84, 95, 94, 93, 92, 91, 90, 89, 88, 87, 86), (83, 82, 94, 95), (73, 72, 84, 85), (80, 79, 91, 92), (77, 76, 88, 89), (72, 83, 95, 84), (74, 73, 85, 86), (81, 80, 92, 93), (78, 77, 89, 90), (75, 74, 86, 87), (82, 81, 93, 94), (79, 78, 90, 91), (24, 107, 96, 25), (25, 96, 97, 26), (26, 97, 98, 27), (27, 98, 99, 28), (28, 99, 100, 29), (29, 100, 101, 30), (30, 101, 102, 31), (31, 102, 103, 32), (32, 103, 104, 33), (33, 104, 105, 34), (34, 105, 106, 35), (35, 106, 107, 24), (47, 119, 108, 36), (46, 118, 119, 47), (45, 117, 118, 46), (44, 116, 117, 45), (43, 115, 116, 44), (42, 114, 115, 43), (41, 113, 114, 42), (40, 112, 113, 41), (39, 111, 112, 40), (38, 110, 111, 39), (37, 109, 110, 38), (36, 108, 109, 37), (59, 120, 121, 48), (48, 121, 122, 49), (49, 122, 123, 50), (50, 123, 124, 51), (51, 124, 125, 52), (52, 125, 126, 53), (53, 126, 127, 54), (54, 127, 128, 55), (55, 128, 129, 56), (56, 129, 130, 57), (57, 130, 131, 58), (58, 131, 120, 59)])
me_cylinder_005.use_remesh_preserve_volume = False
me_cylinder_005.use_remesh_preserve_attributes = False
me_cylinder_005.use_mirror_vertex_groups = False
me_cylinder_005.update()
me_cylinder_004 = bpy.data.meshes.new('Cylinder.004')
me_cylinder_004.from_pydata([(0.0, 1.0, -1.0), (0.007121, 1.144, 1.002), (0.5, 0.866, -1.0), (0.5807, 0.9923, 0.9979), (0.866, 0.5, -1.0), (1.002, 0.5742, 0.9942), (1.0, -4.371e-08, -1.0), (1.157, 0.001384, 0.9919), (0.866, -0.5, -1.0), (1.006, -0.5727, 0.9917), (0.5, -0.866, -1.0), (0.5879, -0.9943, 0.9937), (1.51e-07, -1.0, -1.0), (0.01535, -1.15, 0.9972), (-0.5, -0.866, -1.0), (-0.5583, -0.999, 1.001), (-0.866, -0.5, -1.0), (-0.9793, -0.5809, 1.005), (-1.0, -4.649e-07, -1.0), (-1.135, -0.00801, 1.007), (-0.866, 0.5, -1.0), (-0.9834, 0.5661, 1.008), (-0.5, 0.866, -1.0), (-0.5654, 0.9877, 1.006), (-0.4834, 1.178, 0.02599), (0.01489, 1.041, 0.03057), (0.3774, 0.6722, 0.03523), (0.507, 0.1715, 0.03874), (0.3689, -0.3273, 0.04014), (0.000173, -0.6906, 0.03907), (-0.5004, -0.8209, 0.03581), (-0.9987, -0.6835, 0.03123), (-1.361, -0.315, 0.02656), (-1.491, 0.1857, 0.02305), (-1.353, 0.6845, 0.02165), (-0.984, 1.048, 0.02272), (-0.3254, 1.077, 0.4989), (0.1747, 0.9447, 0.4952), (0.5417, 0.5802, 0.492), (0.6774, 0.08078, 0.49), (0.5453, -0.4197, 0.4899), (0.1809, -0.7872, 0.4916), (-0.3182, -0.9232, 0.4946), (-0.8183, -0.7913, 0.4983), (-1.185, -0.4268, 0.5015), (-1.321, 0.07259, 0.5035), (-1.189, 0.5731, 0.5036), (-0.8245, 0.9406, 0.5019), (0.1574, 0.9865, -0.5045), (0.5251, 0.6248, -0.5117), (0.6625, 0.1267, -0.5169), (0.5327, -0.3743, -0.5187), (0.1705, -0.744, -0.5165), (-0.3269, -0.8832, -0.5111), (-0.8265, -0.7547, -0.5037), (-1.194, -0.393, -0.4965), (-1.332, 0.1051, -0.4913), (-1.202, 0.6061, -0.4896), (-0.8396, 0.9758, -0.4917), (-0.3421, 1.115, -0.4972), (0.02462, 0.9347, 1.071), (0.4964, 0.8103, 1.068), (0.8426, 0.4664, 1.065), (0.9706, -0.004678, 1.063), (0.846, -0.4768, 1.063), (0.5022, -0.8235, 1.064), (0.03139, -0.9518, 1.067), (-0.4404, -0.8274, 1.071), (-0.7866, -0.4835, 1.074), (-0.9146, -0.0124, 1.076), (-0.79, 0.4598, 1.076), (-0.4462, 0.8064, 1.074), (0.03379, 0.5945, 1.104), (0.3366, 0.5146, 1.101), (0.5589, 0.2939, 1.1), (0.6411, -0.008544, 1.098), (0.5611, -0.3116, 1.098), (0.3404, -0.5342, 1.099), (0.03814, -0.6166, 1.101), (-0.2647, -0.5367, 1.103), (-0.487, -0.3159, 1.105), (-0.5691, -0.0135, 1.106), (-0.4892, 0.2896, 1.107), (-0.2685, 0.5121, 1.106), (0.04143, 0.1267, 1.128), (0.1112, 0.1083, 1.127), (0.1625, 0.05741, 1.127), (0.1814, -0.01231, 1.126), (0.1209, -0.0698, 1.128), (0.1121, -0.1335, 1.126), (-6.279e-09, -0.1396, 1.128), (-0.02738, -0.1341, 1.127), (-0.07862, -0.08317, 1.128), (-0.09755, -0.01346, 1.128), (-0.07912, 0.05642, 1.128), (-0.02825, 0.1077, 1.128), (0.09478, 0.9995, 0.2629), (0.4596, 0.633, 0.2636), (0.5922, 0.1329, 0.2644), (0.4571, -0.3667, 0.265), (0.09053, -0.7321, 0.2653), (-0.4093, -0.8653, 0.2652), (-0.9085, -0.7306, 0.2647), (-1.273, -0.3641, 0.264), (-1.406, 0.1359, 0.2633), (-1.271, 0.6356, 0.2626), (-0.9042, 1.001, 0.2623), (-0.4044, 1.134, 0.2624), (-0.1591, 1.127, 0.7505), (0.3777, 0.9853, 0.7466), (0.7717, 0.594, 0.7431), (0.9174, 0.05784, 0.741), (0.7756, -0.4795, 0.7408), (0.3844, -0.874, 0.7426), (-0.1514, -1.02, 0.7459), (-0.6883, -0.8784, 0.7498), (-1.082, -0.4871, 0.7533), (-1.228, 0.04904, 0.7554), (-1.086, 0.5864, 0.7556), (-0.695, 0.9809, 0.7538), (-0.4128, 1.147, -0.2356), (0.08614, 1.014, -0.237), (0.4512, 0.6485, -0.2382), (0.5847, 0.1491, -0.2391), (0.4508, -0.3508, -0.2393), (0.08536, -0.7173, -0.2387), (-0.4137, -0.8521, -0.2376), (-0.9126, -0.7191, -0.2363), (-1.278, -0.354, -0.235), (-1.411, 0.1454, -0.2341), (-1.277, 0.6453, -0.234), (-0.9118, 1.012, -0.2345)], [], [(108, 1, 3, 109), (109, 3, 5, 110), (110, 5, 7, 111), (111, 7, 9, 112), (112, 9, 11, 113), (113, 11, 13, 114), (114, 13, 15, 115), (115, 15, 17, 116), (116, 17, 19, 117), (117, 19, 21, 118), (17, 15, 67, 68), (118, 21, 23, 119), (119, 23, 1, 108), (0, 2, 4, 6, 8, 10, 12, 14, 16, 18, 20, 22), (131, 35, 24, 120), (130, 34, 35, 131), (129, 33, 34, 130), (128, 32, 33, 129), (127, 31, 32, 128), (126, 30, 31, 127), (125, 29, 30, 126), (124, 28, 29, 125), (123, 27, 28, 124), (122, 26, 27, 123), (121, 25, 26, 122), (120, 24, 25, 121), (106, 47, 36, 107), (105, 46, 47, 106), (104, 45, 46, 105), (103, 44, 45, 104), (102, 43, 44, 103), (101, 42, 43, 102), (100, 41, 42, 101), (99, 40, 41, 100), (98, 39, 40, 99), (97, 38, 39, 98), (96, 37, 38, 97), (107, 36, 37, 96), (0, 59, 48, 2), (2, 48, 49, 4), (4, 49, 50, 6), (6, 50, 51, 8), (8, 51, 52, 10), (10, 52, 53, 12), (12, 53, 54, 14), (14, 54, 55, 16), (16, 55, 56, 18), (18, 56, 57, 20), (20, 57, 58, 22), (22, 58, 59, 0), (71, 70, 82, 83), (15, 13, 66, 67), (13, 11, 65, 66), (11, 9, 64, 65), (9, 7, 63, 64), (1, 23, 71, 60), (3, 1, 60, 61), (7, 5, 62, 63), (23, 21, 70, 71), (5, 3, 61, 62), (21, 19, 69, 70), (19, 17, 68, 69), (76, 75, 87, 88), (61, 60, 72, 73), (68, 67, 79, 80), (65, 64, 76, 77), (60, 71, 83, 72), (62, 61, 73, 74), (69, 68, 80, 81), (66, 65, 77, 78), (63, 62, 74, 75), (70, 69, 81, 82), (67, 66, 78, 79), (64, 63, 75, 76), (85, 84, 95, 94, 93, 92, 91, 90, 89, 88, 87, 86), (83, 82, 94, 95), (73, 72, 84, 85), (80, 79, 91, 92), (77, 76, 88, 89), (72, 83, 95, 84), (74, 73, 85, 86), (81, 80, 92, 93), (78, 77, 89, 90), (75, 74, 86, 87), (82, 81, 93, 94), (79, 78, 90, 91), (24, 107, 96, 25), (25, 96, 97, 26), (26, 97, 98, 27), (27, 98, 99, 28), (28, 99, 100, 29), (29, 100, 101, 30), (30, 101, 102, 31), (31, 102, 103, 32), (32, 103, 104, 33), (33, 104, 105, 34), (34, 105, 106, 35), (35, 106, 107, 24), (47, 119, 108, 36), (46, 118, 119, 47), (45, 117, 118, 46), (44, 116, 117, 45), (43, 115, 116, 44), (42, 114, 115, 43), (41, 113, 114, 42), (40, 112, 113, 41), (39, 111, 112, 40), (38, 110, 111, 39), (37, 109, 110, 38), (36, 108, 109, 37), (59, 120, 121, 48), (48, 121, 122, 49), (49, 122, 123, 50), (50, 123, 124, 51), (51, 124, 125, 52), (52, 125, 126, 53), (53, 126, 127, 54), (54, 127, 128, 55), (55, 128, 129, 56), (56, 129, 130, 57), (57, 130, 131, 58), (58, 131, 120, 59)])
me_cylinder_004.use_remesh_preserve_volume = False
me_cylinder_004.use_remesh_preserve_attributes = False
me_cylinder_004.use_mirror_vertex_groups = False
me_cylinder_004.update()
me_cylinder_003 = bpy.data.meshes.new('Cylinder.003')
me_cylinder_003.from_pydata([(0.0, 1.0, -1.0), (0.007121, 1.144, 1.002), (0.5, 0.866, -1.0), (0.5807, 0.9923, 0.9979), (0.866, 0.5, -1.0), (1.002, 0.5742, 0.9942), (1.0, -4.371e-08, -1.0), (1.157, 0.001384, 0.9919), (0.866, -0.5, -1.0), (1.006, -0.5727, 0.9917), (0.5, -0.866, -1.0), (0.5879, -0.9943, 0.9937), (1.51e-07, -1.0, -1.0), (0.01535, -1.15, 0.9972), (-0.5, -0.866, -1.0), (-0.5583, -0.999, 1.001), (-0.866, -0.5, -1.0), (-0.9793, -0.5809, 1.005), (-1.0, -4.649e-07, -1.0), (-1.135, -0.00801, 1.007), (-0.866, 0.5, -1.0), (-0.9834, 0.5661, 1.008), (-0.5, 0.866, -1.0), (-0.5654, 0.9877, 1.006), (-0.4834, 1.178, 0.02599), (0.01489, 1.041, 0.03057), (0.3774, 0.6722, 0.03523), (0.507, 0.1715, 0.03874), (0.3689, -0.3273, 0.04014), (0.000173, -0.6906, 0.03907), (-0.5004, -0.8209, 0.03581), (-0.9987, -0.6835, 0.03123), (-1.361, -0.315, 0.02656), (-1.491, 0.1857, 0.02305), (-1.353, 0.6845, 0.02165), (-0.984, 1.048, 0.02272), (-0.3254, 1.077, 0.4989), (0.1747, 0.9447, 0.4952), (0.5417, 0.5802, 0.492), (0.6774, 0.08078, 0.49), (0.5453, -0.4197, 0.4899), (0.1809, -0.7872, 0.4916), (-0.3182, -0.9232, 0.4946), (-0.8183, -0.7913, 0.4983), (-1.185, -0.4268, 0.5015), (-1.321, 0.07259, 0.5035), (-1.189, 0.5731, 0.5036), (-0.8245, 0.9406, 0.5019), (0.1574, 0.9865, -0.5045), (0.5251, 0.6248, -0.5117), (0.6625, 0.1267, -0.5169), (0.5327, -0.3743, -0.5187), (0.1705, -0.744, -0.5165), (-0.3269, -0.8832, -0.5111), (-0.8265, -0.7547, -0.5037), (-1.194, -0.393, -0.4965), (-1.332, 0.1051, -0.4913), (-1.202, 0.6061, -0.4896), (-0.8396, 0.9758, -0.4917), (-0.3421, 1.115, -0.4972), (0.02462, 0.9347, 1.071), (0.4964, 0.8103, 1.068), (0.8426, 0.4664, 1.065), (0.9706, -0.004678, 1.063), (0.846, -0.4768, 1.063), (0.5022, -0.8235, 1.064), (0.03139, -0.9518, 1.067), (-0.4404, -0.8274, 1.071), (-0.7866, -0.4835, 1.074), (-0.9146, -0.0124, 1.076), (-0.79, 0.4598, 1.076), (-0.4462, 0.8064, 1.074), (0.03379, 0.5945, 1.104), (0.3366, 0.5146, 1.101), (0.5589, 0.2939, 1.1), (0.6411, -0.008544, 1.098), (0.5611, -0.3116, 1.098), (0.3404, -0.5342, 1.099), (0.03814, -0.6166, 1.101), (-0.2647, -0.5367, 1.103), (-0.487, -0.3159, 1.105), (-0.5691, -0.0135, 1.106), (-0.4892, 0.2896, 1.107), (-0.2685, 0.5121, 1.106), (0.04143, 0.1267, 1.128), (0.1112, 0.1083, 1.127), (0.1625, 0.05741, 1.127), (0.1814, -0.01231, 1.126), (0.1209, -0.0698, 1.128), (0.1121, -0.1335, 1.126), (-6.279e-09, -0.1396, 1.128), (-0.02738, -0.1341, 1.127), (-0.07862, -0.08317, 1.128), (-0.09755, -0.01346, 1.128), (-0.07912, 0.05642, 1.128), (-0.02825, 0.1077, 1.128), (0.09478, 0.9995, 0.2629), (0.4596, 0.633, 0.2636), (0.5922, 0.1329, 0.2644), (0.4571, -0.3667, 0.265), (0.09053, -0.7321, 0.2653), (-0.4093, -0.8653, 0.2652), (-0.9085, -0.7306, 0.2647), (-1.273, -0.3641, 0.264), (-1.406, 0.1359, 0.2633), (-1.271, 0.6356, 0.2626), (-0.9042, 1.001, 0.2623), (-0.4044, 1.134, 0.2624), (-0.1591, 1.127, 0.7505), (0.3777, 0.9853, 0.7466), (0.7717, 0.594, 0.7431), (0.9174, 0.05784, 0.741), (0.7756, -0.4795, 0.7408), (0.3844, -0.874, 0.7426), (-0.1514, -1.02, 0.7459), (-0.6883, -0.8784, 0.7498), (-1.082, -0.4871, 0.7533), (-1.228, 0.04904, 0.7554), (-1.086, 0.5864, 0.7556), (-0.695, 0.9809, 0.7538), (-0.4128, 1.147, -0.2356), (0.08614, 1.014, -0.237), (0.4512, 0.6485, -0.2382), (0.5847, 0.1491, -0.2391), (0.4508, -0.3508, -0.2393), (0.08536, -0.7173, -0.2387), (-0.4137, -0.8521, -0.2376), (-0.9126, -0.7191, -0.2363), (-1.278, -0.354, -0.235), (-1.411, 0.1454, -0.2341), (-1.277, 0.6453, -0.234), (-0.9118, 1.012, -0.2345)], [], [(108, 1, 3, 109), (109, 3, 5, 110), (110, 5, 7, 111), (111, 7, 9, 112), (112, 9, 11, 113), (113, 11, 13, 114), (114, 13, 15, 115), (115, 15, 17, 116), (116, 17, 19, 117), (117, 19, 21, 118), (17, 15, 67, 68), (118, 21, 23, 119), (119, 23, 1, 108), (0, 2, 4, 6, 8, 10, 12, 14, 16, 18, 20, 22), (131, 35, 24, 120), (130, 34, 35, 131), (129, 33, 34, 130), (128, 32, 33, 129), (127, 31, 32, 128), (126, 30, 31, 127), (125, 29, 30, 126), (124, 28, 29, 125), (123, 27, 28, 124), (122, 26, 27, 123), (121, 25, 26, 122), (120, 24, 25, 121), (106, 47, 36, 107), (105, 46, 47, 106), (104, 45, 46, 105), (103, 44, 45, 104), (102, 43, 44, 103), (101, 42, 43, 102), (100, 41, 42, 101), (99, 40, 41, 100), (98, 39, 40, 99), (97, 38, 39, 98), (96, 37, 38, 97), (107, 36, 37, 96), (0, 59, 48, 2), (2, 48, 49, 4), (4, 49, 50, 6), (6, 50, 51, 8), (8, 51, 52, 10), (10, 52, 53, 12), (12, 53, 54, 14), (14, 54, 55, 16), (16, 55, 56, 18), (18, 56, 57, 20), (20, 57, 58, 22), (22, 58, 59, 0), (71, 70, 82, 83), (15, 13, 66, 67), (13, 11, 65, 66), (11, 9, 64, 65), (9, 7, 63, 64), (1, 23, 71, 60), (3, 1, 60, 61), (7, 5, 62, 63), (23, 21, 70, 71), (5, 3, 61, 62), (21, 19, 69, 70), (19, 17, 68, 69), (76, 75, 87, 88), (61, 60, 72, 73), (68, 67, 79, 80), (65, 64, 76, 77), (60, 71, 83, 72), (62, 61, 73, 74), (69, 68, 80, 81), (66, 65, 77, 78), (63, 62, 74, 75), (70, 69, 81, 82), (67, 66, 78, 79), (64, 63, 75, 76), (85, 84, 95, 94, 93, 92, 91, 90, 89, 88, 87, 86), (83, 82, 94, 95), (73, 72, 84, 85), (80, 79, 91, 92), (77, 76, 88, 89), (72, 83, 95, 84), (74, 73, 85, 86), (81, 80, 92, 93), (78, 77, 89, 90), (75, 74, 86, 87), (82, 81, 93, 94), (79, 78, 90, 91), (24, 107, 96, 25), (25, 96, 97, 26), (26, 97, 98, 27), (27, 98, 99, 28), (28, 99, 100, 29), (29, 100, 101, 30), (30, 101, 102, 31), (31, 102, 103, 32), (32, 103, 104, 33), (33, 104, 105, 34), (34, 105, 106, 35), (35, 106, 107, 24), (47, 119, 108, 36), (46, 118, 119, 47), (45, 117, 118, 46), (44, 116, 117, 45), (43, 115, 116, 44), (42, 114, 115, 43), (41, 113, 114, 42), (40, 112, 113, 41), (39, 111, 112, 40), (38, 110, 111, 39), (37, 109, 110, 38), (36, 108, 109, 37), (59, 120, 121, 48), (48, 121, 122, 49), (49, 122, 123, 50), (50, 123, 124, 51), (51, 124, 125, 52), (52, 125, 126, 53), (53, 126, 127, 54), (54, 127, 128, 55), (55, 128, 129, 56), (56, 129, 130, 57), (57, 130, 131, 58), (58, 131, 120, 59)])
me_cylinder_003.use_remesh_preserve_volume = False
me_cylinder_003.use_remesh_preserve_attributes = False
me_cylinder_003.use_mirror_vertex_groups = False
me_cylinder_003.update()
me_cylinder_002 = bpy.data.meshes.new('Cylinder.002')
me_cylinder_002.from_pydata([(0.0, 1.0, -1.0), (0.007121, 1.144, 1.002), (0.5, 0.866, -1.0), (0.5807, 0.9923, 0.9979), (0.866, 0.5, -1.0), (1.002, 0.5742, 0.9942), (1.0, -4.371e-08, -1.0), (1.157, 0.001384, 0.9919), (0.866, -0.5, -1.0), (1.006, -0.5727, 0.9917), (0.5, -0.866, -1.0), (0.5879, -0.9943, 0.9937), (1.51e-07, -1.0, -1.0), (0.01535, -1.15, 0.9972), (-0.5, -0.866, -1.0), (-0.5583, -0.999, 1.001), (-0.866, -0.5, -1.0), (-0.9793, -0.5809, 1.005), (-1.0, -4.649e-07, -1.0), (-1.135, -0.00801, 1.007), (-0.866, 0.5, -1.0), (-0.9834, 0.5661, 1.008), (-0.5, 0.866, -1.0), (-0.5654, 0.9877, 1.006), (-0.4834, 1.178, 0.02599), (0.01489, 1.041, 0.03057), (0.3774, 0.6722, 0.03523), (0.507, 0.1715, 0.03874), (0.3689, -0.3273, 0.04014), (0.000173, -0.6906, 0.03907), (-0.5004, -0.8209, 0.03581), (-0.9987, -0.6835, 0.03123), (-1.361, -0.315, 0.02656), (-1.491, 0.1857, 0.02305), (-1.353, 0.6845, 0.02165), (-0.984, 1.048, 0.02272), (-0.3254, 1.077, 0.4989), (0.1747, 0.9447, 0.4952), (0.5417, 0.5802, 0.492), (0.6774, 0.08078, 0.49), (0.5453, -0.4197, 0.4899), (0.1809, -0.7872, 0.4916), (-0.3182, -0.9232, 0.4946), (-0.8183, -0.7913, 0.4983), (-1.185, -0.4268, 0.5015), (-1.321, 0.07259, 0.5035), (-1.189, 0.5731, 0.5036), (-0.8245, 0.9406, 0.5019), (0.1574, 0.9865, -0.5045), (0.5251, 0.6248, -0.5117), (0.6625, 0.1267, -0.5169), (0.5327, -0.3743, -0.5187), (0.1705, -0.744, -0.5165), (-0.3269, -0.8832, -0.5111), (-0.8265, -0.7547, -0.5037), (-1.194, -0.393, -0.4965), (-1.332, 0.1051, -0.4913), (-1.202, 0.6061, -0.4896), (-0.8396, 0.9758, -0.4917), (-0.3421, 1.115, -0.4972), (0.02462, 0.9347, 1.071), (0.4964, 0.8103, 1.068), (0.8426, 0.4664, 1.065), (0.9706, -0.004678, 1.063), (0.846, -0.4768, 1.063), (0.5022, -0.8235, 1.064), (0.03139, -0.9518, 1.067), (-0.4404, -0.8274, 1.071), (-0.7866, -0.4835, 1.074), (-0.9146, -0.0124, 1.076), (-0.79, 0.4598, 1.076), (-0.4462, 0.8064, 1.074), (0.03379, 0.5945, 1.104), (0.3366, 0.5146, 1.101), (0.5589, 0.2939, 1.1), (0.6411, -0.008544, 1.098), (0.5611, -0.3116, 1.098), (0.3404, -0.5342, 1.099), (0.03814, -0.6166, 1.101), (-0.2647, -0.5367, 1.103), (-0.487, -0.3159, 1.105), (-0.5691, -0.0135, 1.106), (-0.4892, 0.2896, 1.107), (-0.2685, 0.5121, 1.106), (0.04143, 0.1267, 1.128), (0.1112, 0.1083, 1.127), (0.1625, 0.05741, 1.127), (0.1814, -0.01231, 1.126), (0.1209, -0.0698, 1.128), (0.1121, -0.1335, 1.126), (-6.279e-09, -0.1396, 1.128), (-0.02738, -0.1341, 1.127), (-0.07862, -0.08317, 1.128), (-0.09755, -0.01346, 1.128), (-0.07912, 0.05642, 1.128), (-0.02825, 0.1077, 1.128), (0.09478, 0.9995, 0.2629), (0.4596, 0.633, 0.2636), (0.5922, 0.1329, 0.2644), (0.4571, -0.3667, 0.265), (0.09053, -0.7321, 0.2653), (-0.4093, -0.8653, 0.2652), (-0.9085, -0.7306, 0.2647), (-1.273, -0.3641, 0.264), (-1.406, 0.1359, 0.2633), (-1.271, 0.6356, 0.2626), (-0.9042, 1.001, 0.2623), (-0.4044, 1.134, 0.2624), (-0.1591, 1.127, 0.7505), (0.3777, 0.9853, 0.7466), (0.7717, 0.594, 0.7431), (0.9174, 0.05784, 0.741), (0.7756, -0.4795, 0.7408), (0.3844, -0.874, 0.7426), (-0.1514, -1.02, 0.7459), (-0.6883, -0.8784, 0.7498), (-1.082, -0.4871, 0.7533), (-1.228, 0.04904, 0.7554), (-1.086, 0.5864, 0.7556), (-0.695, 0.9809, 0.7538), (-0.4128, 1.147, -0.2356), (0.08614, 1.014, -0.237), (0.4512, 0.6485, -0.2382), (0.5847, 0.1491, -0.2391), (0.4508, -0.3508, -0.2393), (0.08536, -0.7173, -0.2387), (-0.4137, -0.8521, -0.2376), (-0.9126, -0.7191, -0.2363), (-1.278, -0.354, -0.235), (-1.411, 0.1454, -0.2341), (-1.277, 0.6453, -0.234), (-0.9118, 1.012, -0.2345)], [], [(108, 1, 3, 109), (109, 3, 5, 110), (110, 5, 7, 111), (111, 7, 9, 112), (112, 9, 11, 113), (113, 11, 13, 114), (114, 13, 15, 115), (115, 15, 17, 116), (116, 17, 19, 117), (117, 19, 21, 118), (17, 15, 67, 68), (118, 21, 23, 119), (119, 23, 1, 108), (0, 2, 4, 6, 8, 10, 12, 14, 16, 18, 20, 22), (131, 35, 24, 120), (130, 34, 35, 131), (129, 33, 34, 130), (128, 32, 33, 129), (127, 31, 32, 128), (126, 30, 31, 127), (125, 29, 30, 126), (124, 28, 29, 125), (123, 27, 28, 124), (122, 26, 27, 123), (121, 25, 26, 122), (120, 24, 25, 121), (106, 47, 36, 107), (105, 46, 47, 106), (104, 45, 46, 105), (103, 44, 45, 104), (102, 43, 44, 103), (101, 42, 43, 102), (100, 41, 42, 101), (99, 40, 41, 100), (98, 39, 40, 99), (97, 38, 39, 98), (96, 37, 38, 97), (107, 36, 37, 96), (0, 59, 48, 2), (2, 48, 49, 4), (4, 49, 50, 6), (6, 50, 51, 8), (8, 51, 52, 10), (10, 52, 53, 12), (12, 53, 54, 14), (14, 54, 55, 16), (16, 55, 56, 18), (18, 56, 57, 20), (20, 57, 58, 22), (22, 58, 59, 0), (71, 70, 82, 83), (15, 13, 66, 67), (13, 11, 65, 66), (11, 9, 64, 65), (9, 7, 63, 64), (1, 23, 71, 60), (3, 1, 60, 61), (7, 5, 62, 63), (23, 21, 70, 71), (5, 3, 61, 62), (21, 19, 69, 70), (19, 17, 68, 69), (76, 75, 87, 88), (61, 60, 72, 73), (68, 67, 79, 80), (65, 64, 76, 77), (60, 71, 83, 72), (62, 61, 73, 74), (69, 68, 80, 81), (66, 65, 77, 78), (63, 62, 74, 75), (70, 69, 81, 82), (67, 66, 78, 79), (64, 63, 75, 76), (85, 84, 95, 94, 93, 92, 91, 90, 89, 88, 87, 86), (83, 82, 94, 95), (73, 72, 84, 85), (80, 79, 91, 92), (77, 76, 88, 89), (72, 83, 95, 84), (74, 73, 85, 86), (81, 80, 92, 93), (78, 77, 89, 90), (75, 74, 86, 87), (82, 81, 93, 94), (79, 78, 90, 91), (24, 107, 96, 25), (25, 96, 97, 26), (26, 97, 98, 27), (27, 98, 99, 28), (28, 99, 100, 29), (29, 100, 101, 30), (30, 101, 102, 31), (31, 102, 103, 32), (32, 103, 104, 33), (33, 104, 105, 34), (34, 105, 106, 35), (35, 106, 107, 24), (47, 119, 108, 36), (46, 118, 119, 47), (45, 117, 118, 46), (44, 116, 117, 45), (43, 115, 116, 44), (42, 114, 115, 43), (41, 113, 114, 42), (40, 112, 113, 41), (39, 111, 112, 40), (38, 110, 111, 39), (37, 109, 110, 38), (36, 108, 109, 37), (59, 120, 121, 48), (48, 121, 122, 49), (49, 122, 123, 50), (50, 123, 124, 51), (51, 124, 125, 52), (52, 125, 126, 53), (53, 126, 127, 54), (54, 127, 128, 55), (55, 128, 129, 56), (56, 129, 130, 57), (57, 130, 131, 58), (58, 131, 120, 59)])
me_cylinder_002.use_remesh_preserve_volume = False
me_cylinder_002.use_remesh_preserve_attributes = False
me_cylinder_002.use_mirror_vertex_groups = False
me_cylinder_002.update()
me_cylinder_001 = bpy.data.meshes.new('Cylinder.001')
me_cylinder_001.from_pydata([(-0.005623, 0.1171, -0.8886), (-7.421e-09, 0.253, 1.0), (0.06239, 0.09891, -0.8886), (0.1265, 0.2191, 1.0), (0.1122, 0.04912, -0.8886), (0.2191, 0.1265, 1.0), (0.1304, -0.01889, -0.8886), (0.253, -1.15e-07, 1.0), (0.1122, -0.08691, -0.8886), (0.2191, -0.1265, 1.0), (0.06239, -0.1367, -0.8886), (0.1265, -0.2191, 1.0), (-0.005623, -0.1549, -0.8886), (3.078e-08, -0.253, 1.0), (-0.07364, -0.1367, -0.8886), (-0.1265, -0.2191, 1.0), (-0.1234, -0.08691, -0.8886), (-0.2191, -0.1265, 1.0), (-0.1417, -0.01889, -0.8886), (-0.253, -2.215e-07, 1.0), (-0.1234, 0.04912, -0.8886), (-0.2191, 0.1265, 1.0), (-0.07364, 0.09891, -0.8886), (-0.1265, 0.2191, 1.0), (3.946e-09, 1.397, 0.0), (0.6986, 1.21, 0.0), (1.21, 0.6986, 0.0), (1.397, -5.83e-09, 0.0), (1.21, -0.6986, 0.0), (0.6986, -1.21, 0.0), (2.149e-07, -1.397, 0.0), (-0.6986, -1.21, 0.0), (-1.21, -0.6986, 0.0), (-1.397, -5.943e-07, 0.0), (-1.21, 0.6986, 0.0), (-0.6986, 1.21, 0.0), (1.989e-09, 1.149, 0.5), (0.5744, 0.9948, 0.5), (0.9948, 0.5744, 0.5), (1.149, -2.927e-08, 0.5), (0.9948, -0.5744, 0.5), (0.5744, -0.9948, 0.5), (1.754e-07, -1.149, 0.5), (-0.5744, -0.9948, 0.5), (-0.9948, -0.5744, 0.5), (-1.149, -5.131e-07, 0.5), (-0.9948, 0.5744, 0.5), (-0.5744, 0.9948, 0.5), (0.5855, 1.014, -0.5), (1.014, 0.5855, -0.5), (1.171, -2.571e-08, -0.5), (1.014, -0.5855, -0.5), (0.5855, -1.014, -0.5), (1.785e-07, -1.171, -0.5), (-0.5855, -1.014, -0.5), (-1.014, -0.5855, -0.5), (-1.171, -5.189e-07, -0.5), (-1.014, 0.5855, -0.5), (-0.5855, 1.014, -0.5), (1.698e-09, 1.171, -0.5), (0.6675, 1.156, 0.25), (1.156, 0.6675, 0.25), (1.335, -9.024e-09, 0.25), (1.156, -0.6675, 0.25), (0.6675, -1.156, 0.25), (2.078e-07, -1.335, 0.25), (-0.6675, -1.156, 0.25), (-1.156, -0.6675, 0.25), (-1.335, -5.713e-07, 0.25), (-1.156, 0.6675, 0.25), (-0.6675, 1.156, 0.25), (6.204e-09, 1.335, 0.25), (-7.311e-10, 0.8284, 0.75), (0.4142, 0.7174, 0.75), (0.7174, 0.4142, 0.75), (0.8284, -5.93e-08, 0.75), (0.7174, -0.4142, 0.75), (0.4142, -0.7174, 0.75), (1.244e-07, -0.8284, 0.75), (-0.4142, -0.7174, 0.75), (-0.7174, -0.4142, 0.75), (-0.8284, -4.082e-07, 0.75), (-0.7174, 0.4142, 0.75), (-0.4142, 0.7174, 0.75), (-0.0153, 1.347, -0.25), (0.645, 1.17, -0.25), (1.18, 0.7155, -0.2662), (1.339, 0.02649, -0.25), (1.143, -0.6849, -0.2548), (0.6309, -1.143, -0.2811), (-0.0352, -1.35, -0.268), (-0.7118, -1.168, -0.2667), (-1.183, -0.64, -0.2644), (-1.336, 0.02649, -0.25), (-1.159, 0.6867, -0.25), (-0.6788, 1.169, -0.2388), (0.369, 0.6392, -0.75), (0.6392, 0.369, -0.75), (0.7381, -7.129e-08, -0.75), (0.6392, -0.369, -0.75), (0.369, -0.6392, -0.75), (1.088e-07, -0.7381, -0.75), (-0.369, -0.6392, -0.75), (-0.6392, -0.369, -0.75), (-0.7381, -3.822e-07, -0.75), (-0.6392, 0.369, -0.75), (-0.369, 0.6392, -0.75), (-2.602e-09, 0.7381, -0.75), (8.679e-09, 1.391, -0.125), (0.6957, 1.205, -0.125), (1.205, 0.6957, -0.125), (1.391, -4.796e-09, -0.125), (1.205, -0.6957, -0.125), (0.6957, -1.205, -0.125), (2.188e-07, -1.391, -0.125), (-0.6957, -1.205, -0.125), (-1.205, -0.6957, -0.125), (-1.391, -5.908e-07, -0.125), (-1.205, 0.6957, -0.125), (-0.6957, 1.205, -0.125)], [], [(72, 1, 3, 73), (73, 3, 5, 74), (74, 5, 7, 75), (75, 7, 9, 76), (76, 9, 11, 77), (77, 11, 13, 78), (78, 13, 15, 79), (79, 15, 17, 80), (80, 17, 19, 81), (81, 19, 21, 82), (11, 9, 15, 13), (82, 21, 23, 83), (83, 23, 1, 72), (0, 2, 20, 22), (119, 35, 24, 108), (118, 34, 35, 119), (117, 33, 34, 118), (116, 32, 33, 117), (115, 31, 32, 116), (114, 30, 31, 115), (113, 29, 30, 114), (112, 28, 29, 113), (111, 27, 28, 112), (110, 26, 27, 111), (109, 25, 26, 110), (108, 24, 25, 109), (70, 47, 36, 71), (69, 46, 47, 70), (68, 45, 46, 69), (67, 44, 45, 68), (66, 43, 44, 67), (65, 42, 43, 66), (64, 41, 42, 65), (63, 40, 41, 64), (62, 39, 40, 63), (61, 38, 39, 62), (60, 37, 38, 61), (71, 36, 37, 60), (107, 59, 48, 96), (96, 48, 49, 97), (97, 49, 50, 98), (98, 50, 51, 99), (99, 51, 52, 100), (100, 52, 53, 101), (101, 53, 54, 102), (102, 54, 55, 103), (103, 55, 56, 104), (104, 56, 57, 105), (105, 57, 58, 106), (106, 58, 59, 107), (24, 71, 60, 25), (25, 60, 61, 26), (26, 61, 62, 27), (27, 62, 63, 28), (28, 63, 64, 29), (29, 64, 65, 30), (30, 65, 66, 31), (31, 66, 67, 32), (32, 67, 68, 33), (33, 68, 69, 34), (34, 69, 70, 35), (35, 70, 71, 24), (47, 83, 72, 36), (46, 82, 83, 47), (45, 81, 82, 46), (44, 80, 81, 45), (43, 79, 80, 44), (42, 78, 79, 43), (41, 77, 78, 42), (40, 76, 77, 41), (39, 75, 76, 40), (38, 74, 75, 39), (37, 73, 74, 38), (36, 72, 73, 37), (59, 84, 85, 48), (48, 85, 86, 49), (49, 86, 87, 50), (50, 87, 88, 51), (51, 88, 89, 52), (52, 89, 90, 53), (53, 90, 91, 54), (54, 91, 92, 55), (55, 92, 93, 56), (56, 93, 94, 57), (57, 94, 95, 58), (58, 95, 84, 59), (22, 106, 107, 0), (20, 105, 106, 22), (18, 104, 105, 20), (16, 103, 104, 18), (14, 102, 103, 16), (12, 101, 102, 14), (10, 100, 101, 12), (8, 99, 100, 10), (6, 98, 99, 8), (4, 97, 98, 6), (2, 96, 97, 4), (0, 107, 96, 2), (84, 108, 109, 85), (85, 109, 110, 86), (86, 110, 111, 87), (87, 111, 112, 88), (88, 112, 113, 89), (89, 113, 114, 90), (90, 114, 115, 91), (91, 115, 116, 92), (92, 116, 117, 93), (93, 117, 118, 94), (94, 118, 119, 95), (95, 119, 108, 84), (9, 7, 17, 15), (7, 5, 19, 17), (5, 3, 21, 19), (3, 1, 23, 21), (8, 10, 12, 14), (2, 4, 6, 8), (14, 16, 18, 20), (20, 2, 8, 14)])
me_cylinder_001.use_remesh_preserve_volume = False
me_cylinder_001.use_remesh_preserve_attributes = False
me_cylinder_001.use_mirror_vertex_groups = False
me_cylinder_001.update()

# ---- objects
ob_cylinder_013 = bpy.data.objects.new('Cylinder.013', me_cylinder_014)
ob_cylinder_012 = bpy.data.objects.new('Cylinder.012', me_cylinder_013)
ob_cylinder_011 = bpy.data.objects.new('Cylinder.011', me_cylinder_012)
ob_cylinder_010 = bpy.data.objects.new('Cylinder.010', me_cylinder_011)
ob_cylinder_009 = bpy.data.objects.new('Cylinder.009', me_cylinder_010)
ob_cylinder_008 = bpy.data.objects.new('Cylinder.008', me_cylinder_009)
ob_cylinder_007 = bpy.data.objects.new('Cylinder.007', me_cylinder_008)
ob_cylinder_006 = bpy.data.objects.new('Cylinder.006', me_cylinder_007)
ob_cylinder_005 = bpy.data.objects.new('Cylinder.005', me_cylinder_006)
ob_cylinder_004 = bpy.data.objects.new('Cylinder.004', me_cylinder_005)
ob_cylinder_003 = bpy.data.objects.new('Cylinder.003', me_cylinder_004)
ob_cylinder_002 = bpy.data.objects.new('Cylinder.002', me_cylinder_003)
ob_cylinder_001 = bpy.data.objects.new('Cylinder.001', me_cylinder_002)
ob_cylinder = bpy.data.objects.new('Cylinder', me_cylinder_001)
ob_lamp = bpy.data.objects.new('Lamp', light_lamp)
ob_camera = bpy.data.objects.new('Camera', cam_camera)

# ---- transforms, parenting, visibility, modifiers, constraints
ob_cylinder_013.location = (1.53, 0.5264, 2.092)
ob_cylinder_013.rotation_euler = (0.302, 0.1345, 0.8891)
ob_cylinder_013.scale = (0.09723, 0.09723, 0.5817)
ob_cylinder_013.lineart.crease_threshold = 0.0
ob_cylinder_012.location = (0.9177, 0.2824, 2.057)
ob_cylinder_012.rotation_euler = (0.3797, 0.1843, -1.905)
ob_cylinder_012.scale = (0.09723, 0.09723, 0.5817)
ob_cylinder_012.lineart.crease_threshold = 0.0
ob_cylinder_011.location = (1.056, 0.07763, 1.972)
ob_cylinder_011.rotation_euler = (0.3488, 0.1616, -1.543)
ob_cylinder_011.scale = (0.09723, 0.09723, 0.5817)
ob_cylinder_011.lineart.crease_threshold = 0.0
ob_cylinder_010.location = (0.8717, 0.5329, 2.229)
ob_cylinder_010.rotation_euler = (0.01237, 0.305, 3.303)
ob_cylinder_010.scale = (0.09723, 0.09723, 0.5817)
ob_cylinder_010.lineart.crease_threshold = 0.0
ob_cylinder_009.location = (1.053, 0.7329, 2.151)
ob_cylinder_009.rotation_euler = (-0.08543, 0.1392, 2.434)
ob_cylinder_009.scale = (0.09723, 0.09723, 0.5817)
ob_cylinder_009.lineart.crease_threshold = 0.0
ob_cylinder_008.location = (1.39, 0.09348, 2.064)
ob_cylinder_008.rotation_euler = (0.1119, 0.02221, -1.027)
ob_cylinder_008.scale = (0.09723, 0.09723, 0.5817)
ob_cylinder_008.lineart.crease_threshold = 0.0
ob_cylinder_007.location = (1.23, 0.07748, 2.069)
ob_cylinder_007.rotation_euler = (0.2505, 0.1126, -1.36)
ob_cylinder_007.scale = (0.09723, 0.09723, 0.5817)
ob_cylinder_007.lineart.crease_threshold = 0.0
ob_cylinder_006.location = (0.9785, 0.2807, 2.221)
ob_cylinder_006.rotation_euler = (0.2387, 0.06979, -1.552)
ob_cylinder_006.scale = (0.09723, 0.09723, 0.5817)
ob_cylinder_006.lineart.crease_threshold = 0.0
ob_cylinder_005.location = (1.186, 0.3393, 2.121)
ob_cylinder_005.rotation_euler = (0.146, 0.03128, -1.584)
ob_cylinder_005.scale = (0.09723, 0.09723, 0.5817)
ob_cylinder_005.lineart.crease_threshold = 0.0
ob_cylinder_004.location = (1.287, 0.7134, 2.077)
ob_cylinder_004.rotation_euler = (-0.01636, 0.06677, 2.218)
ob_cylinder_004.scale = (0.09723, 0.09723, 0.5817)
ob_cylinder_004.lineart.crease_threshold = 0.0
ob_cylinder_003.location = (1.428, 0.5835, 2.194)
ob_cylinder_003.rotation_euler = (0.09824, 0.0008651, 1.813)
ob_cylinder_003.scale = (0.09723, 0.09723, 0.5817)
ob_cylinder_003.lineart.crease_threshold = 0.0
ob_cylinder_002.location = (1.511, 0.3362, 2.154)
ob_cylinder_002.rotation_euler = (0.07358, 0.1015, 0.005091)
ob_cylinder_002.scale = (0.09723, 0.09723, 0.5817)
ob_cylinder_002.lineart.crease_threshold = 0.0
ob_cylinder_001.location = (1.364, 0.2843, 2.295)
ob_cylinder_001.rotation_euler = (0.08995, 0.04378, -0.9169)
ob_cylinder_001.scale = (0.09723, 0.09723, 0.5817)
ob_cylinder_001.lineart.crease_threshold = 0.0
ob_cylinder.location = (1.199, 0.4223, -0.1375)
ob_cylinder.scale = (1.559, 1.559, 2.181)
ob_cylinder.lineart.crease_threshold = 0.0
_m = ob_cylinder.modifiers.new('Subsurf', 'SUBSURF')
_m.uv_smooth = 'PRESERVE_CORNERS'
_m.quality = 2
_m.show_only_control_edges = False
ob_lamp.location = (4.076, 1.005, 5.904)
ob_lamp.rotation_euler = (0.6503, 0.05522, 1.866)
ob_lamp.lock_rotations_4d = False
ob_lamp.empty_display_type = 'ARROWS'
ob_lamp.color = (0.0, 0.0, 0.0, 0.0)
ob_lamp.lineart.crease_threshold = 0.0
ob_camera.location = (7.481, -6.508, 5.344)
ob_camera.rotation_euler = (1.109, 0.0, 0.8149)
ob_camera.lock_rotations_4d = False
ob_camera.empty_display_type = 'ARROWS'
ob_camera.color = (0.0, 0.0, 0.0, 0.0)
ob_camera.display_type = 'WIRE'
ob_camera.lineart.crease_threshold = 0.0

# ---- collection membership
col_collection_1.objects.link(ob_cylinder_013)
col_collection_1.objects.link(ob_cylinder_012)
col_collection_1.objects.link(ob_cylinder_011)
col_collection_1.objects.link(ob_cylinder_010)
col_collection_1.objects.link(ob_cylinder_009)
col_collection_1.objects.link(ob_cylinder_008)
col_collection_1.objects.link(ob_cylinder_007)
col_collection_1.objects.link(ob_cylinder_006)
col_collection_1.objects.link(ob_cylinder_005)
col_collection_1.objects.link(ob_cylinder_004)
col_collection_1.objects.link(ob_cylinder_003)
col_collection_1.objects.link(ob_cylinder_002)
col_collection_1.objects.link(ob_cylinder_001)
col_collection_1.objects.link(ob_cylinder)
col_collection_1.objects.link(ob_lamp)
col_collection_1.objects.link(ob_camera)

# ---- scene / render settings (as saved in the file)
scene.camera = ob_camera
scene.frame_start = 1; scene.frame_end = 250; scene.frame_set(1)
scene.render.engine = 'BLENDER_EEVEE_NEXT'
scene.render.resolution_percentage = 50
scene.render.dither_intensity = 0.0
scene.cycles.use_denoising = False
scene.cycles.samples = 128
scene.cycles.sampling_pattern = 'TABULATED_SOBOL'
scene.cycles.use_adaptive_sampling = False
scene.cycles.use_light_tree = False
scene.cycles.blur_glossy = 0.0
scene.cycles.sample_clamp_indirect = 0.0
scene.view_settings.view_transform = 'Standard'
bpy.context.view_layer.update()
